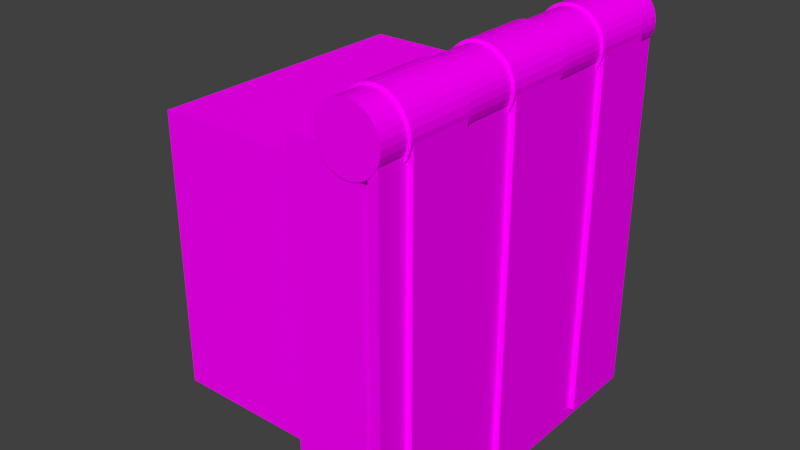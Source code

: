 # Source: Luke.blend  (saved by Blender 2.72.0; exported with 4.5.12 LTS)
import bpy
from mathutils import Matrix  # noqa: F401  (used for matrix-valued properties, if any)

bpy.ops.wm.read_factory_settings(use_empty=True)
scene = bpy.context.scene
scene.name = 'Scene'

# ---- collections
col_collection_1 = bpy.data.collections.new('Collection 1'); scene.collection.children.link(col_collection_1)

# ---- images (referenced by path relative to the original .blend; pixels are not part of the script)
import os
ASSET_DIR = os.environ.get("B2B_ASSET_DIR", "")  # directory of the original .blend (textures are referenced by path, not embedded)
HERE = os.path.dirname(os.path.abspath(__file__))  # packed textures are extracted next to this script under _unpacked/

def load_image(name, relpath, width, height, colorspace="sRGB"):
    """Load a texture the original file referenced (path relative to the .blend, or extracted next to this script)."""
    p = next((c for c in (os.path.join(HERE, relpath), os.path.join(ASSET_DIR, relpath)) if relpath and os.path.exists(c)), "")
    if p:
        img = bpy.data.images.load(p, check_existing=True)
        img.name = name
    else:  # same state as the original file: an image datablock whose file is absent (Cycles renders it pink)
        img = bpy.data.images.new(name, width, height)
        img.source = "FILE"
        img.filepath = "//" + (relpath or name)
    img.colorspace_settings.name = colorspace
    return img
img_luke3_uvmps_final_jpg = load_image('Luke3_UVmps_final.jpg', 'Textures/Luke/Luke3_UVmps_final.jpg', 1024, 1024, 'sRGB')
img_luke1_uvmaps_final_jpg = load_image('Luke1_UVmaps_final.jpg', 'Textures/Kanone/Luke1_UVmaps_final.jpg', 1024, 1024, 'sRGB')
img_luke2_uvmaps_final_jpg = load_image('Luke2_UVmaps_final.jpg', 'Textures/Kanone/Luke2_UVmaps_final.jpg', 1024, 1024, 'sRGB')
img_luke2_uvmaps_final_jpg_003 = load_image('Luke2_UVmaps_final.jpg.003', 'Textures/Kanone/Luke2_UVmaps_final.jpg', 1024, 1024, 'sRGB')

# ---- materials (node trees are filled in below, after node groups)
mat_material_001 = bpy.data.materials.new('Material.001')
mat_material_001.alpha_threshold = 0.0
mat_material_001.roughness = 0.5
mat_material_003 = bpy.data.materials.new('Material.003')
mat_material_003.alpha_threshold = 0.0
mat_material_003.roughness = 0.5
mat_material_004 = bpy.data.materials.new('Material.004')
mat_material_004.alpha_threshold = 0.0
mat_material_004.roughness = 0.5
mat_material_005 = bpy.data.materials.new('Material.005')
mat_material_005.alpha_threshold = 0.0
mat_material_005.roughness = 0.5
mat_material_007 = bpy.data.materials.new('Material.007')
mat_material_007.alpha_threshold = 0.0
mat_material_007.roughness = 0.5

# ---- material node trees
mat_material_001.use_nodes = True; mat_material_001.node_tree.nodes.clear()
_N = mat_material_001.node_tree.nodes; _L = mat_material_001.node_tree.links
n0 = _N.new('ShaderNodeOutputMaterial'); n0.name = 'Material Output'; n0.location = (300, 300)
n1 = _N.new('ShaderNodeBsdfDiffuse'); n1.name = 'Diffuse BSDF'; n1.location = (10, 300)
n2 = _N.new('ShaderNodeTexImage'); n2.name = 'Image Texture'; n2.location = (-180, 300)
n2.width = 140
n2.image = img_luke3_uvmps_final_jpg
_L.new(n1.outputs[0], n0.inputs[0])
_L.new(n2.outputs[0], n1.inputs[0])
n0.is_active_output = True
mat_material_003.use_nodes = True; mat_material_003.node_tree.nodes.clear()
_N = mat_material_003.node_tree.nodes; _L = mat_material_003.node_tree.links
n0 = _N.new('ShaderNodeOutputMaterial'); n0.name = 'Material Output'; n0.location = (300, 300)
n1 = _N.new('ShaderNodeBsdfDiffuse'); n1.name = 'Diffuse BSDF'; n1.location = (10, 300)
n2 = _N.new('ShaderNodeTexImage'); n2.name = 'Image Texture'; n2.location = (-180, 300)
n2.width = 140
n2.image = img_luke1_uvmaps_final_jpg
_L.new(n1.outputs[0], n0.inputs[0])
_L.new(n2.outputs[0], n1.inputs[0])
n0.is_active_output = True
mat_material_004.use_nodes = True; mat_material_004.node_tree.nodes.clear()
_N = mat_material_004.node_tree.nodes; _L = mat_material_004.node_tree.links
n0 = _N.new('ShaderNodeOutputMaterial'); n0.name = 'Material Output'; n0.location = (300, 300)
n1 = _N.new('ShaderNodeBsdfDiffuse'); n1.name = 'Diffuse BSDF'; n1.location = (10, 300)
n2 = _N.new('ShaderNodeTexImage'); n2.name = 'Image Texture'; n2.location = (-180, 300)
n2.width = 140
n2.image = img_luke2_uvmaps_final_jpg
_L.new(n1.outputs[0], n0.inputs[0])
_L.new(n2.outputs[0], n1.inputs[0])
n0.is_active_output = True
mat_material_005.use_nodes = True; mat_material_005.node_tree.nodes.clear()
_N = mat_material_005.node_tree.nodes; _L = mat_material_005.node_tree.links
n0 = _N.new('ShaderNodeOutputMaterial'); n0.name = 'Material Output'; n0.location = (300, 300)
n1 = _N.new('ShaderNodeBsdfDiffuse'); n1.name = 'Diffuse BSDF'; n1.location = (10, 300)
n2 = _N.new('ShaderNodeTexImage'); n2.name = 'Image Texture'; n2.location = (-180, 300)
n2.width = 140
n2.image = img_luke2_uvmaps_final_jpg
_L.new(n1.outputs[0], n0.inputs[0])
_L.new(n2.outputs[0], n1.inputs[0])
n0.is_active_output = True
mat_material_007.use_nodes = True; mat_material_007.node_tree.nodes.clear()
_N = mat_material_007.node_tree.nodes; _L = mat_material_007.node_tree.links
n0 = _N.new('ShaderNodeOutputMaterial'); n0.name = 'Material Output'; n0.location = (300, 300)
n1 = _N.new('ShaderNodeBsdfDiffuse'); n1.name = 'Diffuse BSDF'; n1.location = (10, 300)
n2 = _N.new('ShaderNodeTexImage'); n2.name = 'Image Texture'; n2.location = (-180, 300)
n2.width = 140
n2.image = img_luke2_uvmaps_final_jpg_003
_L.new(n1.outputs[0], n0.inputs[0])
_L.new(n2.outputs[0], n1.inputs[0])
n0.is_active_output = True

# ---- world
world_world = bpy.data.worlds.new('World'); scene.world = world_world
world_world.color = (0.05088, 0.05088, 0.05088)
world_world.use_sun_shadow = False
world_world.sun_shadow_jitter_overblur = 0.0
world_world.cycles.sampling_method = 'MANUAL'
world_world.cycles.sample_map_resolution = 256

# ---- meshes
me_cube = bpy.data.meshes.new('Cube')
me_cube.from_pydata([(1.0, 1.0, -1.0), (1.0, -1.0, -1.0), (-1.0, -1.0, -1.0), (-1.0, 1.0, -1.0), (1.0, 1.0, 1.0), (1.0, -1.0, 1.0), (-1.0, -1.0, 1.0), (-1.0, 1.0, 1.0), (1.0, -5.96e-08, -1.0), (1.788e-07, 1.0, -1.0), (1.0, 1.0, 0.0), (0.0, -1.0, -1.0), (1.0, -1.0, 0.0), (-1.0, 2.98e-07, -1.0), (-1.0, -1.0, 0.0), (-1.0, 1.0, 0.0), (1.0, -5.364e-07, 1.0), (2.384e-07, 1.0, 1.0), (-5.364e-07, -1.0, 1.0), (-1.0, 1.788e-07, 1.0), (5.96e-08, 1.192e-07, -1.0), (-1.49e-07, -1.788e-07, 1.0), (-9.39, -0.01824, 0.01824), (-2.98e-07, -1.0, 0.0), (2.384e-07, 1.0, 0.0), (1.0, -0.5, -1.0), (-0.5, 1.0, -1.0), (1.0, 1.0, 0.5), (-0.5, -1.0, -1.0), (1.0, -1.0, 0.5), (-1.0, 0.5, -1.0), (-1.0, -1.0, 0.5), (-1.0, 1.0, 0.5), (1.0, -0.5, 1.0), (-0.5, 1.0, 1.0), (-0.5, -1.0, 1.0), (-1.0, 0.5, 1.0), (1.0, 0.5, -1.0), (0.5, 1.0, -1.0), (1.0, 1.0, -0.5), (0.5, -1.0, -1.0), (1.0, -1.0, -0.5), (-1.0, -0.5, -1.0), (-1.0, -1.0, -0.5), (-1.0, 1.0, -0.5), (1.0, 0.5, 1.0), (0.5, 1.0, 1.0), (0.5, -1.0, 1.0), (-1.0, -0.5, 1.0), (-0.5, 2.086e-07, -1.0), (0.5, 2.98e-08, -1.0), (1.192e-07, 0.5, -1.0), (2.98e-08, -0.5, -1.0), (-3.427e-07, -0.5, 1.0), (4.47e-08, 0.5, 1.0), (0.5, -3.576e-07, 1.0), (-0.5, 0.0, 1.0), (-9.39, -0.4453, 0.01824), (-9.39, 0.4088, 0.01824), (-9.39, -0.01824, -0.4088), (-9.39, -0.01824, 0.4453), (-0.5, -1.0, 0.0), (0.5, -1.0, 0.0), (-1.49e-07, -1.0, -0.5), (-4.172e-07, -1.0, 0.5), (-0.5, 1.0, 0.0), (0.5, 1.0, 0.0), (2.384e-07, 1.0, 0.5), (2.086e-07, 1.0, -0.5), (-0.5, -0.5, -1.0), (-0.5, -0.5, 1.0), (-9.39, -0.4453, 0.4453), (-0.5, -1.0, 0.5), (-0.5, 1.0, -0.5), (-0.5, 0.5, -1.0), (0.5, 0.5, -1.0), (0.5, -0.5, -1.0), (0.5, -0.5, 1.0), (0.5, 0.5, 1.0), (-0.5, 0.5, 1.0), (-9.39, -0.4453, -0.4088), (-9.39, 0.4088, -0.4088), (-9.39, 0.4088, 0.4453), (-0.5, -1.0, -0.5), (0.5, -1.0, -0.5), (0.5, -1.0, 0.5), (-0.5, 1.0, 0.5), (0.5, 1.0, 0.5), (0.5, 1.0, -0.5), (1.0, -0.75, -1.0), (-0.75, 1.0, -1.0), (1.0, 1.0, 0.75), (-0.75, -1.0, -1.0), (1.0, -1.0, 0.75), (-1.0, 0.75, -1.0), (-1.0, -1.0, 0.75), (-1.0, 1.0, 0.75), (1.0, -0.75, 1.0), (-0.75, 1.0, 1.0), (-0.75, -1.0, 1.0), (-1.0, 0.75, 1.0), (1.0, 0.25, -1.0), (0.25, 1.0, -1.0), (1.0, 1.0, -0.25), (0.25, -1.0, -1.0), (1.0, -1.0, -0.25), (-1.0, -0.25, -1.0), (-1.0, -1.0, -0.25), (-1.0, 1.0, -0.25), (1.0, 0.25, 1.0), (0.25, 1.0, 1.0), (0.25, -1.0, 1.0), (-1.0, -0.25, 1.0), (-0.75, 2.533e-07, -1.0), (0.25, 7.451e-08, -1.0), (1.49e-07, 0.75, -1.0), (4.47e-08, -0.25, -1.0), (-4.396e-07, -0.75, 1.0), (-5.215e-08, 0.25, 1.0), (0.75, -4.47e-07, 1.0), (-0.25, -8.941e-08, 1.0), (-9.39, -0.6588, 0.01824), (-9.39, 0.1953, 0.01824), (-9.39, -0.01824, -0.6223), (-9.39, -0.01824, 0.2318), (-0.75, -1.0, 0.0), (0.25, -1.0, 0.0), (-7.451e-08, -1.0, -0.75), (-3.576e-07, -1.0, 0.25), (-1.0, 0.75, 0.0), (-1.0, 2.831e-07, -0.75), (-0.75, 1.0, 0.0), (0.25, 1.0, 0.0), (2.384e-07, 1.0, 0.75), (2.235e-07, 1.0, -0.25), (1.0, -0.25, -1.0), (-0.25, 1.0, -1.0), (1.0, 1.0, 0.25), (-0.25, -1.0, -1.0), (1.0, -1.0, 0.25), (-1.0, 0.25, -1.0), (-1.0, -1.0, 0.25), (-1.0, 1.0, 0.25), (1.0, -0.25, 1.0), (-0.25, 1.0, 1.0), (-0.25, -1.0, 1.0), (-1.0, 0.25, 1.0), (1.0, 0.75, -1.0), (0.75, 1.0, -1.0), (1.0, 1.0, -0.75), (0.75, -1.0, -1.0), (1.0, -1.0, -0.75), (-1.0, -0.75, -1.0), (-1.0, -1.0, -0.75), (-1.0, 1.0, -0.75), (1.0, 0.75, 1.0), (0.75, 1.0, 1.0), (0.75, -1.0, 1.0), (-1.0, -0.75, 1.0), (-0.25, 1.639e-07, -1.0), (0.75, -1.49e-08, -1.0), (8.941e-08, 0.25, -1.0), (1.49e-08, -0.75, -1.0), (-2.459e-07, -0.25, 1.0), (1.416e-07, 0.75, 1.0), (0.25, -2.682e-07, 1.0), (-0.75, 8.941e-08, 1.0), (-9.39, -0.2318, 0.01824), (-9.39, 0.6223, 0.01824), (-9.39, -0.01824, -0.1953), (-9.39, -0.01824, 0.6588), (-0.25, -1.0, 0.0), (0.75, -1.0, 0.0), (-2.235e-07, -1.0, -0.25), (-4.768e-07, -1.0, 0.75), (-1.0, -0.75, 0.0), (-1.0, 1.937e-07, 0.75), (-0.25, 1.0, 0.0), (0.75, 1.0, 0.0), (2.384e-07, 1.0, 0.25), (1.937e-07, 1.0, -0.75), (-0.75, -0.5, -1.0), (-0.25, -0.5, -1.0), (-0.5, -0.25, -1.0), (-0.5, -0.75, -1.0), (-0.5, -0.75, 1.0), (-0.5, -0.25, 1.0), (-0.25, -0.5, 1.0), (-0.75, -0.5, 1.0), (-9.39, -0.6588, 0.4453), (-9.39, -0.2318, 0.4453), (-9.39, -0.4453, 0.2318), (-9.39, -0.4453, 0.6588), (-0.75, -1.0, 0.5), (-0.25, -1.0, 0.5), (-0.5, -1.0, 0.25), (-0.5, -1.0, 0.75), (-1.0, 0.75, 0.5), (-1.0, 0.5, 0.75), (-0.75, 1.0, -0.5), (-0.25, 1.0, -0.5), (-0.5, 1.0, -0.25), (-0.5, 1.0, -0.75), (-0.75, 0.5, -1.0), (-0.25, 0.5, -1.0), (-0.5, 0.75, -1.0), (-0.5, 0.25, -1.0), (0.25, 0.5, -1.0), (0.75, 0.5, -1.0), (0.5, 0.75, -1.0), (0.5, 0.25, -1.0), (0.25, -0.5, -1.0), (0.75, -0.5, -1.0), (0.5, -0.25, -1.0), (0.5, -0.75, -1.0), (0.5, -0.75, 1.0), (0.5, -0.25, 1.0), (0.75, -0.5, 1.0), (0.25, -0.5, 1.0), (0.5, 0.25, 1.0), (0.5, 0.75, 1.0), (0.75, 0.5, 1.0), (0.25, 0.5, 1.0), (-0.5, 0.25, 1.0), (-0.5, 0.75, 1.0), (-0.25, 0.5, 1.0), (-0.75, 0.5, 1.0), (-9.39, -0.6588, -0.4088), (-9.39, -0.2318, -0.4088), (-9.39, -0.4453, -0.6223), (-9.39, -0.4453, -0.1953), (-9.39, 0.1953, -0.4088), (-9.39, 0.6223, -0.4088), (-9.39, 0.4088, -0.6223), (-9.39, 0.4088, -0.1953), (-9.39, 0.1953, 0.4453), (-9.39, 0.6223, 0.4453), (-9.39, 0.4088, 0.2318), (-9.39, 0.4088, 0.6588), (-0.75, -1.0, -0.5), (-0.25, -1.0, -0.5), (-0.5, -1.0, -0.75), (-0.5, -1.0, -0.25), (0.25, -1.0, -0.5), (0.75, -1.0, -0.5), (0.5, -1.0, -0.75), (0.5, -1.0, -0.25), (0.25, -1.0, 0.5), (0.75, -1.0, 0.5), (0.5, -1.0, 0.25), (0.5, -1.0, 0.75), (-1.0, 0.75, -0.5), (-1.0, 0.5, -0.75), (-1.0, -0.75, -0.5), (-1.0, -0.5, -0.75), (-1.0, -0.75, 0.5), (-1.0, -0.5, 0.75), (-0.75, 1.0, 0.5), (-0.25, 1.0, 0.5), (-0.5, 1.0, 0.75), (-0.5, 1.0, 0.25), (0.25, 1.0, 0.5), (0.75, 1.0, 0.5), (0.5, 1.0, 0.75), (0.5, 1.0, 0.25), (0.25, 1.0, -0.5), (0.75, 1.0, -0.5), (0.5, 1.0, -0.25), (0.5, 1.0, -0.75), (-0.75, -0.75, -1.0), (-0.75, -0.75, 1.0), (-9.39, -0.6588, 0.6588), (-0.75, -1.0, 0.75), (-1.0, 0.75, 0.75), (-0.75, 1.0, -0.75), (-0.75, 0.25, -1.0), (0.25, 0.25, -1.0), (0.25, -0.75, -1.0), (0.25, -0.75, 1.0), (0.25, 0.25, 1.0), (-0.75, 0.25, 1.0), (-9.39, -0.6588, -0.1953), (-9.39, 0.1953, -0.1953), (-9.39, 0.1953, 0.6588), (-0.75, -1.0, -0.25), (0.25, -1.0, -0.25), (0.25, -1.0, 0.75), (-1.0, 0.75, -0.25), (-1.0, -0.25, 0.75), (-0.75, 1.0, 0.25), (0.25, 1.0, 0.25), (0.25, 1.0, -0.75), (-0.75, -0.25, -1.0), (-0.25, -0.25, -1.0), (-0.25, -0.75, -1.0), (-0.25, -0.75, 1.0), (-0.25, -0.25, 1.0), (-0.75, -0.25, 1.0), (-9.39, -0.6588, 0.2318), (-9.39, -0.2318, 0.2318), (-9.39, -0.2318, 0.6588), (-0.75, -1.0, 0.25), (-0.25, -1.0, 0.25), (-0.25, -1.0, 0.75), (-1.0, 0.75, 0.25), (-1.0, 0.25, 0.75), (-0.75, 1.0, -0.25), (-0.25, 1.0, -0.25), (-0.25, 1.0, -0.75), (-0.75, 0.75, -1.0), (-0.25, 0.75, -1.0), (-0.25, 0.25, -1.0), (0.25, 0.75, -1.0), (0.75, 0.75, -1.0), (0.75, 0.25, -1.0), (0.25, -0.25, -1.0), (0.75, -0.25, -1.0), (0.75, -0.75, -1.0), (0.75, -0.75, 1.0), (0.75, -0.25, 1.0), (0.25, -0.25, 1.0), (0.75, 0.25, 1.0), (0.75, 0.75, 1.0), (0.25, 0.75, 1.0), (-0.25, 0.25, 1.0), (-0.25, 0.75, 1.0), (-0.75, 0.75, 1.0), (-9.39, -0.6588, -0.6223), (-9.39, -0.2318, -0.6223), (-9.39, -0.2318, -0.1953), (-9.39, 0.1953, -0.6223), (-9.39, 0.6223, -0.6223), (-9.39, 0.6223, -0.1953), (-9.39, 0.1953, 0.2318), (-9.39, 0.6223, 0.2318), (-9.39, 0.6223, 0.6588), (-0.75, -1.0, -0.75), (-0.25, -1.0, -0.75), (-0.25, -1.0, -0.25), (0.25, -1.0, -0.75), (0.75, -1.0, -0.75), (0.75, -1.0, -0.25), (0.25, -1.0, 0.25), (0.75, -1.0, 0.25), (0.75, -1.0, 0.75), (-1.0, 0.75, -0.75), (-1.0, 0.25, -0.75), (-1.0, -0.25, -0.75), (-1.0, -0.75, -0.75), (-1.0, -0.75, -0.25), (-1.0, -0.75, 0.25), (-1.0, -0.75, 0.75), (-0.75, 1.0, 0.75), (-0.25, 1.0, 0.75), (-0.25, 1.0, 0.25), (0.25, 1.0, 0.75), (0.75, 1.0, 0.75), (0.75, 1.0, 0.25), (0.25, 1.0, -0.25), (0.75, 1.0, -0.25), (0.75, 1.0, -0.75), (2.294, 1.0, -1.0), (2.294, -1.0, -1.0), (2.294, 1.0, 1.0), (2.294, -1.0, 1.0), (2.294, -5.96e-08, -1.0), (2.294, 1.0, 0.0), (2.294, -1.0, 0.0), (2.294, -5.364e-07, 1.0), (2.294, -0.5, -1.0), (2.294, 1.0, 0.5), (2.294, -1.0, 0.5), (2.294, -0.5, 1.0), (2.294, 0.5, -1.0), (2.294, 1.0, -0.5), (2.294, -1.0, -0.5), (2.294, 0.5, 1.0), (2.294, -0.75, -1.0), (2.294, 1.0, 0.75), (2.294, -1.0, 0.75), (2.294, -0.75, 1.0), (2.294, 0.25, -1.0), (2.294, 1.0, -0.25), (2.294, -1.0, -0.25), (2.294, 0.25, 1.0), (2.294, -0.75, 0.0), (2.294, -1.192e-07, -0.75), (2.294, -0.25, -1.0), (2.294, 1.0, 0.25), (2.294, -1.0, 0.25), (2.294, -0.25, 1.0), (2.294, 0.75, -1.0), (2.294, 1.0, -0.75), (2.294, -1.0, -0.75), (2.294, 0.75, 1.0), (2.294, 0.75, 0.0), (2.294, -4.768e-07, 0.75), (2.294, -0.75, 0.5), (2.294, -0.5, 0.75), (2.294, -0.75, -0.5), (2.294, -0.5, -0.75), (2.294, 0.75, -0.5), (2.294, 0.5, -0.75), (2.294, 0.75, 0.5), (2.294, 0.5, 0.75), (2.294, -0.75, 0.75), (2.294, -0.75, -0.25), (2.294, 0.25, 0.75), (2.294, -0.75, 0.25), (2.294, -0.25, 0.75), (2.294, -0.75, -0.75), (2.294, -0.25, -0.75), (2.294, 0.25, -0.75), (2.294, 0.75, -0.75), (2.294, 0.75, -0.25), (2.294, 0.75, 0.25), (2.294, 0.75, 0.75), (-9.75, 2.533e-07, 0.0), (-9.75, 0.5, 0.0), (-9.75, -0.5, 0.0), (-9.75, 2.831e-07, -0.5), (-9.75, 2.235e-07, 0.5), (-9.75, 0.5, 0.5), (-9.75, 0.5, -0.5), (-9.75, -0.5, -0.5), (-9.75, -0.5, 0.5), (-9.75, 0.75, 0.0), (-9.75, -0.25, 0.0), (-9.75, 2.98e-07, -0.75), (-9.75, 2.384e-07, 0.25), (-9.75, 0.25, 0.0), (-9.75, -0.75, 0.0), (-9.75, 2.682e-07, -0.25), (-9.75, 2.086e-07, 0.75), (-9.75, 0.75, 0.5), (-9.75, 0.25, 0.5), (-9.75, 0.5, 0.25), (-9.75, 0.5, 0.75), (-9.75, 0.75, -0.5), (-9.75, 0.25, -0.5), (-9.75, 0.5, -0.75), (-9.75, 0.5, -0.25), (-9.75, -0.25, -0.5), (-9.75, -0.75, -0.5), (-9.75, -0.5, -0.75), (-9.75, -0.5, -0.25), (-9.75, -0.25, 0.5), (-9.75, -0.75, 0.5), (-9.75, -0.5, 0.25), (-9.75, -0.5, 0.75), (-9.75, 0.75, 0.75), (-9.75, 0.75, -0.25), (-9.75, -0.25, -0.25), (-9.75, -0.25, 0.75), (-9.75, 0.75, 0.25), (-9.75, 0.25, 0.25), (-9.75, 0.25, 0.75), (-9.75, 0.75, -0.75), (-9.75, 0.25, -0.75), (-9.75, 0.25, -0.25), (-9.75, -0.25, -0.75), (-9.75, -0.75, -0.75), (-9.75, -0.75, -0.25), (-9.75, -0.25, 0.25), (-9.75, -0.75, 0.25), (-9.75, -0.75, 0.75)], [], [(269, 92, 2, 152), (270, 158, 6, 99), (238, 335, 416, 404), (272, 99, 6, 95), (273, 100, 7, 96), (274, 90, 3, 154), (275, 113, 13, 140), (276, 114, 20, 161), (277, 104, 11, 162), (278, 117, 18, 111), (279, 118, 21, 165), (280, 146, 19, 166), (8, 101, 381, 365), (282, 122, 22, 169), (151, 1, 362, 393), (284, 125, 14, 107), (285, 126, 23, 173), (286, 111, 18, 174), (287, 129, 15, 108), (288, 112, 19, 176), (289, 131, 15, 142), (290, 132, 24, 179), (291, 102, 9, 180), (292, 181, 42, 106), (293, 182, 69, 183), (294, 138, 28, 184), (295, 185, 35, 145), (296, 186, 70, 187), (297, 112, 48, 188), (283, 238, 404, 407), (299, 190, 71, 191), (101, 37, 373, 381), (301, 193, 31, 141), (302, 194, 72, 195), (303, 145, 35, 196), (304, 197, 32, 142), (305, 146, 36, 198), (306, 199, 44, 108), (307, 200, 73, 201), (308, 136, 26, 202), (309, 203, 30, 94), (310, 204, 74, 205), (311, 159, 49, 206), (312, 207, 51, 115), (313, 208, 75, 209), (314, 160, 50, 210), (315, 211, 52, 116), (316, 212, 76, 213), (317, 150, 40, 214), (318, 215, 47, 157), (319, 216, 77, 217), (320, 163, 53, 218), (321, 219, 55, 119), (322, 220, 78, 221), (323, 164, 54, 222), (324, 223, 56, 120), (325, 224, 79, 225), (326, 100, 36, 226), (143, 33, 372, 390), (328, 228, 80, 229), (329, 167, 57, 230), (330, 231, 59, 123), (331, 232, 81, 233), (332, 168, 58, 234), (333, 235, 60, 124), (334, 236, 82, 237), (5, 93, 379, 364), (336, 239, 43, 153), (337, 240, 83, 241), (338, 171, 61, 242), (339, 243, 63, 127), (340, 244, 84, 245), (341, 172, 62, 246), (342, 247, 64, 128), (343, 248, 85, 249), (344, 157, 47, 250), (345, 251, 44, 154), (351, 158, 48, 256), (352, 257, 32, 96), (353, 258, 86, 259), (354, 177, 65, 260), (355, 261, 67, 133), (356, 262, 87, 263), (357, 178, 66, 264), (358, 265, 68, 134), (359, 266, 88, 267), (360, 148, 38, 268), (181, 269, 152, 42), (69, 184, 269, 181), (184, 28, 92, 269), (185, 270, 99, 35), (70, 188, 270, 185), (188, 48, 158, 270), (16, 143, 390, 368), (71, 192, 271, 189), (298, 189, 397, 408), (193, 272, 95, 31), (72, 196, 272, 193), (196, 35, 99, 272), (197, 273, 96, 32), (198, 36, 100, 273), (199, 274, 154, 44), (73, 202, 274, 199), (202, 26, 90, 274), (203, 275, 140, 30), (74, 206, 275, 203), (206, 49, 113, 275), (207, 276, 161, 51), (75, 210, 276, 207), (210, 50, 114, 276), (211, 277, 162, 52), (76, 214, 277, 211), (214, 40, 104, 277), (215, 278, 111, 47), (77, 218, 278, 215), (218, 53, 117, 278), (219, 279, 165, 55), (78, 222, 279, 219), (222, 54, 118, 279), (223, 280, 166, 56), (79, 226, 280, 223), (226, 36, 146, 280), (236, 334, 415, 403), (80, 230, 281, 227), (230, 57, 121, 281), (231, 282, 169, 59), (81, 234, 282, 231), (234, 58, 122, 282), (235, 283, 170, 60), (82, 238, 283, 235), (25, 135, 387, 369), (239, 284, 107, 43), (83, 242, 284, 239), (242, 61, 125, 284), (243, 285, 173, 63), (84, 246, 285, 243), (246, 62, 126, 285), (247, 286, 174, 64), (85, 250, 286, 247), (250, 47, 111, 286), (251, 287, 108, 44), (176, 305, 456, 433), (348, 253, 443, 461), (175, 350, 464, 431), (304, 129, 426, 454), (288, 176, 433, 453), (256, 48, 112, 288), (257, 289, 142, 32), (86, 260, 289, 257), (260, 65, 131, 289), (261, 290, 179, 67), (87, 264, 290, 261), (264, 66, 132, 290), (265, 291, 180, 68), (88, 268, 291, 265), (268, 38, 102, 291), (113, 292, 106, 13), (49, 183, 292, 113), (183, 69, 181, 292), (159, 293, 183, 49), (20, 116, 293, 159), (116, 52, 182, 293), (182, 294, 184, 69), (52, 162, 294, 182), (162, 11, 138, 294), (117, 295, 145, 18), (53, 187, 295, 117), (187, 70, 185, 295), (163, 296, 187, 53), (21, 120, 296, 163), (120, 56, 186, 296), (186, 297, 188, 70), (56, 166, 297, 186), (166, 19, 112, 297), (331, 233, 402, 413), (57, 191, 298, 121), (191, 71, 189, 298), (167, 299, 191, 57), (22, 124, 299, 167), (124, 60, 190, 299), (190, 300, 192, 71), (60, 170, 300, 190), (93, 29, 371, 379), (125, 301, 141, 14), (61, 195, 301, 125), (195, 72, 193, 301), (171, 302, 195, 61), (23, 128, 302, 171), (128, 64, 194, 302), (194, 303, 196, 72), (64, 174, 303, 194), (174, 18, 145, 303), (129, 304, 142, 15), (351, 256, 449, 465), (130, 347, 460, 428), (345, 252, 440, 457), (349, 175, 431, 462), (255, 351, 465, 447), (251, 345, 457, 438), (273, 197, 434, 450), (176, 19, 146, 305), (131, 306, 108, 15), (65, 201, 306, 131), (201, 73, 199, 306), (177, 307, 201, 65), (24, 134, 307, 177), (134, 68, 200, 307), (200, 308, 202, 73), (68, 180, 308, 200), (180, 9, 136, 308), (90, 309, 94, 3), (26, 205, 309, 90), (205, 74, 203, 309), (136, 310, 205, 26), (9, 115, 310, 136), (115, 51, 204, 310), (204, 311, 206, 74), (51, 161, 311, 204), (161, 20, 159, 311), (102, 312, 115, 9), (38, 209, 312, 102), (209, 75, 207, 312), (148, 313, 209, 38), (0, 147, 313, 148), (147, 37, 208, 313), (208, 314, 210, 75), (37, 101, 314, 208), (101, 8, 160, 314), (114, 315, 116, 20), (50, 213, 315, 114), (213, 76, 211, 315), (160, 316, 213, 50), (8, 135, 316, 160), (135, 25, 212, 316), (212, 317, 214, 76), (25, 89, 317, 212), (89, 1, 150, 317), (97, 318, 157, 5), (33, 217, 318, 97), (217, 77, 215, 318), (143, 319, 217, 33), (16, 119, 319, 143), (119, 55, 216, 319), (216, 320, 218, 77), (55, 165, 320, 216), (165, 21, 163, 320), (109, 321, 119, 16), (45, 221, 321, 109), (221, 78, 219, 321), (155, 322, 221, 45), (4, 156, 322, 155), (156, 46, 220, 322), (220, 323, 222, 78), (46, 110, 323, 220), (110, 17, 164, 323), (118, 324, 120, 21), (54, 225, 324, 118), (225, 79, 223, 324), (164, 325, 225, 54), (17, 144, 325, 164), (144, 34, 224, 325), (224, 326, 226, 79), (34, 98, 326, 224), (98, 7, 100, 326), (170, 283, 407, 396), (229, 327, 410, 400), (229, 80, 227, 327), (168, 332, 414, 395), (135, 8, 365, 387), (123, 59, 228, 328), (228, 329, 230, 80), (59, 169, 329, 228), (169, 22, 167, 329), (149, 39, 374, 392), (121, 298, 408, 385), (233, 81, 231, 330), (334, 168, 395, 415), (300, 170, 396, 409), (0, 149, 392, 361), (232, 332, 234, 81), (332, 232, 401, 414), (91, 4, 363, 378), (122, 333, 124, 22), (58, 237, 333, 122), (237, 82, 235, 333), (168, 334, 237, 58), (189, 271, 405, 397), (27, 91, 378, 370), (236, 335, 238, 82), (155, 45, 376, 394), (192, 300, 409, 398), (92, 336, 153, 2), (28, 241, 336, 92), (241, 83, 239, 336), (138, 337, 241, 28), (11, 127, 337, 138), (127, 63, 240, 337), (240, 338, 242, 83), (63, 173, 338, 240), (173, 23, 171, 338), (104, 339, 127, 11), (40, 245, 339, 104), (245, 84, 243, 339), (150, 340, 245, 40), (1, 151, 340, 150), (151, 41, 244, 340), (244, 341, 246, 84), (41, 105, 341, 244), (105, 12, 172, 341), (126, 342, 128, 23), (62, 249, 342, 126), (249, 85, 247, 342), (172, 343, 249, 62), (12, 139, 343, 172), (139, 29, 248, 343), (248, 344, 250, 85), (29, 93, 344, 248), (93, 5, 157, 344), (94, 345, 154, 3), (30, 252, 345, 94), (346, 130, 428, 458), (140, 346, 252, 30), (13, 130, 346, 140), (305, 198, 437, 456), (129, 287, 451, 426), (254, 348, 461, 444), (350, 255, 447, 464), (106, 347, 130, 13), (42, 254, 347, 106), (197, 304, 454, 434), (152, 348, 254, 42), (2, 153, 348, 152), (153, 43, 253, 348), (256, 288, 453, 449), (43, 107, 349, 253), (107, 14, 175, 349), (253, 349, 462, 443), (347, 254, 444, 460), (198, 273, 450, 437), (252, 346, 458, 440), (14, 141, 350, 175), (141, 31, 255, 350), (287, 251, 438, 451), (31, 95, 351, 255), (95, 6, 158, 351), (98, 352, 96, 7), (34, 259, 352, 98), (259, 86, 257, 352), (144, 353, 259, 34), (17, 133, 353, 144), (133, 67, 258, 353), (258, 354, 260, 86), (67, 179, 354, 258), (179, 24, 177, 354), (110, 355, 133, 17), (46, 263, 355, 110), (263, 87, 261, 355), (156, 356, 263, 46), (4, 91, 356, 156), (91, 27, 262, 356), (262, 357, 264, 87), (27, 137, 357, 262), (137, 10, 178, 357), (132, 358, 134, 24), (66, 267, 358, 132), (267, 88, 265, 358), (178, 359, 267, 66), (10, 103, 359, 178), (103, 39, 266, 359), (266, 360, 268, 88), (39, 149, 360, 266), (149, 0, 148, 360), (405, 380, 364, 379), (406, 385, 367, 383), (407, 384, 368, 396), (408, 397, 371, 389), (409, 390, 372, 398), (410, 399, 375, 393), (416, 394, 376, 404), (397, 405, 379, 371), (398, 372, 380, 405), (399, 406, 383, 375), (404, 376, 384, 407), (385, 408, 389, 367), (396, 368, 390, 409), (377, 410, 393, 362), (369, 400, 410, 377), (387, 411, 400, 369), (365, 386, 411, 387), (381, 412, 386, 365), (373, 402, 412, 381), (391, 413, 402, 373), (361, 392, 413, 391), (392, 374, 401, 413), (374, 382, 414, 401), (382, 366, 395, 414), (366, 388, 415, 395), (388, 370, 403, 415), (370, 378, 416, 403), (378, 363, 394, 416), (41, 151, 393, 375), (227, 281, 406, 399), (45, 109, 384, 376), (10, 137, 388, 366), (109, 16, 368, 384), (327, 227, 399, 410), (137, 27, 370, 388), (281, 121, 385, 406), (39, 103, 382, 374), (328, 229, 400, 411), (103, 10, 366, 382), (232, 331, 413, 401), (335, 236, 403, 416), (89, 25, 369, 377), (330, 123, 386, 412), (139, 12, 367, 389), (1, 89, 377, 362), (123, 328, 411, 386), (33, 97, 380, 372), (29, 139, 389, 371), (147, 0, 361, 391), (97, 5, 364, 380), (233, 330, 412, 402), (37, 147, 391, 373), (271, 192, 398, 405), (105, 41, 375, 383), (4, 155, 394, 363), (12, 105, 383, 367), (452, 427, 417, 432), (455, 435, 422, 436), (458, 439, 423, 440), (459, 430, 418, 441), (460, 442, 420, 428), (461, 443, 424, 444), (462, 431, 419, 445), (463, 446, 421, 429), (464, 447, 425, 448), (422, 437, 450, 434), (423, 441, 451, 438), (441, 418, 426, 451), (442, 452, 432, 420), (424, 445, 452, 442), (445, 419, 427, 452), (446, 453, 433, 421), (425, 449, 453, 446), (418, 436, 454, 426), (436, 422, 434, 454), (430, 455, 436, 418), (417, 429, 455, 430), (429, 421, 435, 455), (435, 456, 437, 422), (421, 433, 456, 435), (440, 423, 438, 457), (428, 420, 439, 458), (439, 459, 441, 423), (420, 432, 459, 439), (432, 417, 430, 459), (444, 424, 442, 460), (443, 462, 445, 424), (427, 463, 429, 417), (419, 448, 463, 427), (448, 425, 446, 463), (431, 464, 448, 419), (447, 465, 449, 425)])
_uv = me_cube.uv_layers.new(name='UVMap')
_uv.uv.foreach_set('vector', [0.4002, 0.3011, 0.4002, 0.3404, 0.3956, 0.3404, 0.3956, 0.3011, 0.1708, 0.06793, 0.1662, 0.06793, 0.1662, 0.0287, 0.1708, 0.0287, 0.5332, 0.5565, 0.5332, 0.523, 0.7481, 0.503, 0.7481, 0.5422, 0.3987, 0.6274, 0.3987, 0.6667, 0.3941, 0.6667, 0.3941, 0.6274, 0.7092, 0.2869, 0.7092, 0.3262, 0.67, 0.3262, 0.67, 0.2869, 0.05876, 0.392, 0.05876, 0.3528, 0.06336, 0.3528, 0.06336, 0.392, 0.4002, 0.1442, 0.4002, 0.1834, 0.3956, 0.1834, 0.3956, 0.1442, 0.4186, 0.1442, 0.4186, 0.1834, 0.414, 0.1834, 0.414, 0.1442, 0.4186, 0.3011, 0.4186, 0.3404, 0.414, 0.3404, 0.414, 0.3011, 0.1892, 0.06793, 0.1846, 0.06793, 0.1846, 0.0287, 0.1892, 0.0287, 0.1892, 0.2249, 0.1846, 0.2249, 0.1846, 0.1856, 0.1892, 0.1856, 0.1708, 0.2249, 0.1662, 0.2249, 0.1662, 0.1856, 0.1708, 0.1856, 0.4324, 0.1834, 0.4324, 0.1442, 0.4562, 0.1442, 0.4562, 0.1834, 0.1915, 0.8077, 0.1915, 0.8412, 0.158, 0.8412, 0.158, 0.8077, 0.4309, 0.392, 0.4309, 0.3528, 0.4547, 0.3528, 0.4547, 0.392, 0.3987, 0.4705, 0.3987, 0.5097, 0.3941, 0.5097, 0.3941, 0.4705, 0.4171, 0.4705, 0.4171, 0.5097, 0.4125, 0.5097, 0.4125, 0.4705, 0.4171, 0.6274, 0.4171, 0.6667, 0.4125, 0.6667, 0.4125, 0.6274, 0.7092, 0.13, 0.7092, 0.1692, 0.67, 0.1692, 0.67, 0.13, 0.8661, 0.2869, 0.8661, 0.3262, 0.8269, 0.3262, 0.8269, 0.2869, 0.05876, 0.549, 0.05876, 0.5097, 0.06336, 0.5097, 0.06336, 0.549, 0.04037, 0.549, 0.04037, 0.5097, 0.04497, 0.5097, 0.04497, 0.549, 0.04037, 0.392, 0.04037, 0.3528, 0.04497, 0.3528, 0.04497, 0.392, 0.4002, 0.2227, 0.4002, 0.2619, 0.3956, 0.2619, 0.3956, 0.2227, 0.4094, 0.2227, 0.4094, 0.2619, 0.4048, 0.2619, 0.4048, 0.2227, 0.4094, 0.3011, 0.4094, 0.3404, 0.4048, 0.3404, 0.4048, 0.3011, 0.18, 0.06793, 0.1754, 0.06793, 0.1754, 0.0287, 0.18, 0.0287, 0.18, 0.1464, 0.1754, 0.1464, 0.1754, 0.1072, 0.18, 0.1072, 0.1708, 0.1464, 0.1662, 0.1464, 0.1662, 0.1072, 0.1708, 0.1072, 0.5332, 0.5901, 0.5332, 0.5565, 0.7481, 0.5422, 0.7481, 0.5815, 0.1245, 0.8748, 0.1245, 0.9083, 0.09096, 0.9083, 0.09096, 0.8748, 0.4324, 0.1442, 0.4324, 0.105, 0.4562, 0.105, 0.4562, 0.1442, 0.3987, 0.549, 0.3987, 0.5882, 0.3941, 0.5882, 0.3941, 0.549, 0.4079, 0.549, 0.4079, 0.5882, 0.4033, 0.5882, 0.4033, 0.549, 0.4079, 0.6274, 0.4079, 0.6667, 0.4033, 0.6667, 0.4033, 0.6274, 0.7092, 0.2085, 0.7092, 0.2477, 0.67, 0.2477, 0.67, 0.2085, 0.7877, 0.2869, 0.7877, 0.3262, 0.7484, 0.3262, 0.7484, 0.2869, 0.05876, 0.4705, 0.05876, 0.4313, 0.06336, 0.4313, 0.06336, 0.4705, 0.04957, 0.4705, 0.04957, 0.4313, 0.05416, 0.4313, 0.05416, 0.4705, 0.04957, 0.392, 0.04957, 0.3528, 0.05416, 0.3528, 0.05416, 0.392, 0.4002, 0.06572, 0.4002, 0.105, 0.3956, 0.105, 0.3956, 0.06572, 0.4094, 0.06572, 0.4094, 0.105, 0.4048, 0.105, 0.4048, 0.06572, 0.4094, 0.1442, 0.4094, 0.1834, 0.4048, 0.1834, 0.4048, 0.1442, 0.4186, 0.06572, 0.4186, 0.105, 0.414, 0.105, 0.414, 0.06572, 0.4278, 0.06572, 0.4278, 0.105, 0.4232, 0.105, 0.4232, 0.06572, 0.4278, 0.1442, 0.4278, 0.1834, 0.4232, 0.1834, 0.4232, 0.1442, 0.4186, 0.2227, 0.4186, 0.2619, 0.414, 0.2619, 0.414, 0.2227, 0.4278, 0.2227, 0.4278, 0.2619, 0.4232, 0.2619, 0.4232, 0.2227, 0.4278, 0.3011, 0.4278, 0.3404, 0.4232, 0.3404, 0.4232, 0.3011, 0.1984, 0.06793, 0.1938, 0.06793, 0.1938, 0.0287, 0.1984, 0.0287, 0.1984, 0.1464, 0.1938, 0.1464, 0.1938, 0.1072, 0.1984, 0.1072, 0.1892, 0.1464, 0.1846, 0.1464, 0.1846, 0.1072, 0.1892, 0.1072, 0.1984, 0.2249, 0.1938, 0.2249, 0.1938, 0.1856, 0.1984, 0.1856, 0.1984, 0.3034, 0.1938, 0.3034, 0.1938, 0.2641, 0.1984, 0.2641, 0.1892, 0.3034, 0.1846, 0.3034, 0.1846, 0.2641, 0.1892, 0.2641, 0.18, 0.2249, 0.1754, 0.2249, 0.1754, 0.1856, 0.18, 0.1856, 0.18, 0.3034, 0.1754, 0.3034, 0.1754, 0.2641, 0.18, 0.2641, 0.1708, 0.3034, 0.1662, 0.3034, 0.1662, 0.2641, 0.1708, 0.2641, 0.203, 0.1464, 0.203, 0.1072, 0.2268, 0.1072, 0.2268, 0.1464, 0.1245, 0.7407, 0.1245, 0.7742, 0.09096, 0.7742, 0.09096, 0.7407, 0.1245, 0.8077, 0.1245, 0.8412, 0.09096, 0.8412, 0.09096, 0.8077, 0.1915, 0.7407, 0.1915, 0.7742, 0.158, 0.7742, 0.158, 0.7407, 0.2585, 0.7407, 0.2585, 0.7742, 0.225, 0.7742, 0.225, 0.7407, 0.2585, 0.8077, 0.2585, 0.8412, 0.225, 0.8412, 0.225, 0.8077, 0.1915, 0.8748, 0.1915, 0.9083, 0.158, 0.9083, 0.158, 0.8748, 0.2585, 0.8748, 0.2585, 0.9083, 0.225, 0.9083, 0.225, 0.8748, 0.4309, 0.6667, 0.4309, 0.6274, 0.4547, 0.6274, 0.4547, 0.6667, 0.3987, 0.392, 0.3987, 0.4313, 0.3941, 0.4313, 0.3941, 0.392, 0.4079, 0.392, 0.4079, 0.4313, 0.4033, 0.4313, 0.4033, 0.392, 0.4079, 0.4705, 0.4079, 0.5097, 0.4033, 0.5097, 0.4033, 0.4705, 0.4171, 0.392, 0.4171, 0.4313, 0.4125, 0.4313, 0.4125, 0.392, 0.4263, 0.392, 0.4263, 0.4313, 0.4217, 0.4313, 0.4217, 0.392, 0.4263, 0.4705, 0.4263, 0.5097, 0.4217, 0.5097, 0.4217, 0.4705, 0.4171, 0.549, 0.4171, 0.5882, 0.4125, 0.5882, 0.4125, 0.549, 0.4263, 0.549, 0.4263, 0.5882, 0.4217, 0.5882, 0.4217, 0.549, 0.4263, 0.6274, 0.4263, 0.6667, 0.4217, 0.6667, 0.4217, 0.6274, 0.7092, 0.05153, 0.7092, 0.09077, 0.67, 0.09077, 0.67, 0.05153, 0.9446, 0.2869, 0.9446, 0.3262, 0.9054, 0.3262, 0.9054, 0.2869, 0.05876, 0.6274, 0.05876, 0.5882, 0.06336, 0.5882, 0.06336, 0.6274, 0.04957, 0.6274, 0.04957, 0.5882, 0.05416, 0.5882, 0.05416, 0.6274, 0.04957, 0.549, 0.04957, 0.5097, 0.05416, 0.5097, 0.05416, 0.549, 0.04037, 0.6274, 0.04037, 0.5882, 0.04497, 0.5882, 0.04497, 0.6274, 0.03118, 0.6274, 0.03118, 0.5882, 0.03577, 0.5882, 0.03577, 0.6274, 0.03118, 0.549, 0.03118, 0.5097, 0.03577, 0.5097, 0.03577, 0.549, 0.04037, 0.4705, 0.04037, 0.4313, 0.04497, 0.4313, 0.04497, 0.4705, 0.03118, 0.4705, 0.03118, 0.4313, 0.03577, 0.4313, 0.03577, 0.4705, 0.03118, 0.392, 0.03118, 0.3528, 0.03577, 0.3528, 0.03577, 0.392, 0.4002, 0.2619, 0.4002, 0.3011, 0.3956, 0.3011, 0.3956, 0.2619, 0.4048, 0.2619, 0.4048, 0.3011, 0.4002, 0.3011, 0.4002, 0.2619, 0.4048, 0.3011, 0.4048, 0.3404, 0.4002, 0.3404, 0.4002, 0.3011, 0.1754, 0.06793, 0.1708, 0.06793, 0.1708, 0.0287, 0.1754, 0.0287, 0.1754, 0.1072, 0.1708, 0.1072, 0.1708, 0.06793, 0.1754, 0.06793, 0.1708, 0.1072, 0.1662, 0.1072, 0.1662, 0.06793, 0.1708, 0.06793, 0.203, 0.1856, 0.203, 0.1464, 0.2268, 0.1464, 0.2268, 0.1856, 0.09096, 0.9083, 0.09096, 0.9418, 0.05745, 0.9418, 0.05745, 0.9083, 0.9903, 0.9048, 0.9903, 0.9383, 0.7754, 0.9469, 0.7754, 0.9077, 0.3987, 0.5882, 0.3987, 0.6274, 0.3941, 0.6274, 0.3941, 0.5882, 0.4033, 0.5882, 0.4033, 0.6274, 0.3987, 0.6274, 0.3987, 0.5882, 0.4033, 0.6274, 0.4033, 0.6667, 0.3987, 0.6667, 0.3987, 0.6274, 0.7092, 0.2477, 0.7092, 0.2869, 0.67, 0.2869, 0.67, 0.2477, 0.7484, 0.2869, 0.7484, 0.3262, 0.7092, 0.3262, 0.7092, 0.2869, 0.05876, 0.4313, 0.05876, 0.392, 0.06336, 0.392, 0.06336, 0.4313, 0.05416, 0.4313, 0.05416, 0.392, 0.05876, 0.392, 0.05876, 0.4313, 0.05416, 0.392, 0.05416, 0.3528, 0.05876, 0.3528, 0.05876, 0.392, 0.4002, 0.105, 0.4002, 0.1442, 0.3956, 0.1442, 0.3956, 0.105, 0.4048, 0.105, 0.4048, 0.1442, 0.4002, 0.1442, 0.4002, 0.105, 0.4048, 0.1442, 0.4048, 0.1834, 0.4002, 0.1834, 0.4002, 0.1442, 0.4186, 0.105, 0.4186, 0.1442, 0.414, 0.1442, 0.414, 0.105, 0.4232, 0.105, 0.4232, 0.1442, 0.4186, 0.1442, 0.4186, 0.105, 0.4232, 0.1442, 0.4232, 0.1834, 0.4186, 0.1834, 0.4186, 0.1442, 0.4186, 0.2619, 0.4186, 0.3011, 0.414, 0.3011, 0.414, 0.2619, 0.4232, 0.2619, 0.4232, 0.3011, 0.4186, 0.3011, 0.4186, 0.2619, 0.4232, 0.3011, 0.4232, 0.3404, 0.4186, 0.3404, 0.4186, 0.3011, 0.1938, 0.06793, 0.1892, 0.06793, 0.1892, 0.0287, 0.1938, 0.0287, 0.1938, 0.1072, 0.1892, 0.1072, 0.1892, 0.06793, 0.1938, 0.06793, 0.1892, 0.1072, 0.1846, 0.1072, 0.1846, 0.06793, 0.1892, 0.06793, 0.1938, 0.2249, 0.1892, 0.2249, 0.1892, 0.1856, 0.1938, 0.1856, 0.1938, 0.2641, 0.1892, 0.2641, 0.1892, 0.2249, 0.1938, 0.2249, 0.1892, 0.2641, 0.1846, 0.2641, 0.1846, 0.2249, 0.1892, 0.2249, 0.1754, 0.2249, 0.1708, 0.2249, 0.1708, 0.1856, 0.1754, 0.1856, 0.1754, 0.2641, 0.1708, 0.2641, 0.1708, 0.2249, 0.1754, 0.2249, 0.1708, 0.2641, 0.1662, 0.2641, 0.1662, 0.2249, 0.1708, 0.2249, 0.7753, 0.6962, 0.7753, 0.6626, 0.9902, 0.6655, 0.9902, 0.7047, 0.09096, 0.7742, 0.09096, 0.8077, 0.05745, 0.8077, 0.05745, 0.7742, 0.09096, 0.8077, 0.09096, 0.8412, 0.05745, 0.8412, 0.05745, 0.8077, 0.1915, 0.7742, 0.1915, 0.8077, 0.158, 0.8077, 0.158, 0.7742, 0.225, 0.7742, 0.225, 0.8077, 0.1915, 0.8077, 0.1915, 0.7742, 0.225, 0.8077, 0.225, 0.8412, 0.1915, 0.8412, 0.1915, 0.8077, 0.1915, 0.9083, 0.1915, 0.9418, 0.158, 0.9418, 0.158, 0.9083, 0.225, 0.9083, 0.225, 0.9418, 0.1915, 0.9418, 0.1915, 0.9083, 0.4324, 0.2619, 0.4324, 0.2227, 0.4562, 0.2227, 0.4562, 0.2619, 0.3987, 0.4313, 0.3987, 0.4705, 0.3941, 0.4705, 0.3941, 0.4313, 0.4033, 0.4313, 0.4033, 0.4705, 0.3987, 0.4705, 0.3987, 0.4313, 0.4033, 0.4705, 0.4033, 0.5097, 0.3987, 0.5097, 0.3987, 0.4705, 0.4171, 0.4313, 0.4171, 0.4705, 0.4125, 0.4705, 0.4125, 0.4313, 0.4217, 0.4313, 0.4217, 0.4705, 0.4171, 0.4705, 0.4171, 0.4313, 0.4217, 0.4705, 0.4217, 0.5097, 0.4171, 0.5097, 0.4171, 0.4705, 0.4171, 0.5882, 0.4171, 0.6274, 0.4125, 0.6274, 0.4125, 0.5882, 0.4217, 0.5882, 0.4217, 0.6274, 0.4171, 0.6274, 0.4171, 0.5882, 0.4217, 0.6274, 0.4217, 0.6667, 0.4171, 0.6667, 0.4171, 0.6274, 0.7092, 0.09077, 0.7092, 0.13, 0.67, 0.13, 0.67, 0.09077, 0.1662, 0.1856, 0.1662, 0.2249, 0.005273, 0.2249, 0.005273, 0.1856, 0.3941, 0.392, 0.3941, 0.4313, 0.2332, 0.4313, 0.2332, 0.392, 0.3941, 0.5097, 0.3941, 0.549, 0.2332, 0.549, 0.2332, 0.5097, 0.06336, 0.549, 0.06336, 0.5097, 0.2243, 0.5097, 0.2243, 0.549, 0.1662, 0.1464, 0.1662, 0.1856, 0.005273, 0.1856, 0.005273, 0.1464, 0.9054, 0.2869, 0.9054, 0.3262, 0.8661, 0.3262, 0.8661, 0.2869, 0.05876, 0.5882, 0.05876, 0.549, 0.06336, 0.549, 0.06336, 0.5882, 0.05416, 0.5882, 0.05416, 0.549, 0.05876, 0.549, 0.05876, 0.5882, 0.05416, 0.549, 0.05416, 0.5097, 0.05876, 0.5097, 0.05876, 0.549, 0.04037, 0.5882, 0.04037, 0.549, 0.04497, 0.549, 0.04497, 0.5882, 0.03577, 0.5882, 0.03577, 0.549, 0.04037, 0.549, 0.04037, 0.5882, 0.03577, 0.549, 0.03577, 0.5097, 0.04037, 0.5097, 0.04037, 0.549, 0.04037, 0.4313, 0.04037, 0.392, 0.04497, 0.392, 0.04497, 0.4313, 0.03577, 0.4313, 0.03577, 0.392, 0.04037, 0.392, 0.04037, 0.4313, 0.03577, 0.392, 0.03577, 0.3528, 0.04037, 0.3528, 0.04037, 0.392, 0.4002, 0.1834, 0.4002, 0.2227, 0.3956, 0.2227, 0.3956, 0.1834, 0.4048, 0.1834, 0.4048, 0.2227, 0.4002, 0.2227, 0.4002, 0.1834, 0.4048, 0.2227, 0.4048, 0.2619, 0.4002, 0.2619, 0.4002, 0.2227, 0.4094, 0.1834, 0.4094, 0.2227, 0.4048, 0.2227, 0.4048, 0.1834, 0.414, 0.1834, 0.414, 0.2227, 0.4094, 0.2227, 0.4094, 0.1834, 0.414, 0.2227, 0.414, 0.2619, 0.4094, 0.2619, 0.4094, 0.2227, 0.4094, 0.2619, 0.4094, 0.3011, 0.4048, 0.3011, 0.4048, 0.2619, 0.414, 0.2619, 0.414, 0.3011, 0.4094, 0.3011, 0.4094, 0.2619, 0.414, 0.3011, 0.414, 0.3404, 0.4094, 0.3404, 0.4094, 0.3011, 0.1846, 0.06793, 0.18, 0.06793, 0.18, 0.0287, 0.1846, 0.0287, 0.1846, 0.1072, 0.18, 0.1072, 0.18, 0.06793, 0.1846, 0.06793, 0.18, 0.1072, 0.1754, 0.1072, 0.1754, 0.06793, 0.18, 0.06793, 0.1846, 0.1464, 0.18, 0.1464, 0.18, 0.1072, 0.1846, 0.1072, 0.1846, 0.1856, 0.18, 0.1856, 0.18, 0.1464, 0.1846, 0.1464, 0.18, 0.1856, 0.1754, 0.1856, 0.1754, 0.1464, 0.18, 0.1464, 0.1754, 0.1464, 0.1708, 0.1464, 0.1708, 0.1072, 0.1754, 0.1072, 0.1754, 0.1856, 0.1708, 0.1856, 0.1708, 0.1464, 0.1754, 0.1464, 0.1708, 0.1856, 0.1662, 0.1856, 0.1662, 0.1464, 0.1708, 0.1464, 0.5375, 0.9659, 0.5375, 0.9324, 0.7524, 0.9467, 0.7524, 0.986, 0.09096, 0.8412, 0.09096, 0.8748, 0.05745, 0.8748, 0.05745, 0.8412, 0.09096, 0.8748, 0.09096, 0.9083, 0.05745, 0.9083, 0.05745, 0.8748, 0.1245, 0.8412, 0.1245, 0.8748, 0.09096, 0.8748, 0.09096, 0.8412, 0.158, 0.8412, 0.158, 0.8748, 0.1245, 0.8748, 0.1245, 0.8412, 0.158, 0.8748, 0.158, 0.9083, 0.1245, 0.9083, 0.1245, 0.8748, 0.1245, 0.9083, 0.1245, 0.9418, 0.09096, 0.9418, 0.09096, 0.9083, 0.158, 0.9083, 0.158, 0.9418, 0.1245, 0.9418, 0.1245, 0.9083, 0.4309, 0.6274, 0.4309, 0.5882, 0.4547, 0.5882, 0.4547, 0.6274, 0.3987, 0.5097, 0.3987, 0.549, 0.3941, 0.549, 0.3941, 0.5097, 0.4033, 0.5097, 0.4033, 0.549, 0.3987, 0.549, 0.3987, 0.5097, 0.4033, 0.549, 0.4033, 0.5882, 0.3987, 0.5882, 0.3987, 0.549, 0.4079, 0.5097, 0.4079, 0.549, 0.4033, 0.549, 0.4033, 0.5097, 0.4125, 0.5097, 0.4125, 0.549, 0.4079, 0.549, 0.4079, 0.5097, 0.4125, 0.549, 0.4125, 0.5882, 0.4079, 0.5882, 0.4079, 0.549, 0.4079, 0.5882, 0.4079, 0.6274, 0.4033, 0.6274, 0.4033, 0.5882, 0.4125, 0.5882, 0.4125, 0.6274, 0.4079, 0.6274, 0.4079, 0.5882, 0.4125, 0.6274, 0.4125, 0.6667, 0.4079, 0.6667, 0.4079, 0.6274, 0.7092, 0.1692, 0.7092, 0.2085, 0.67, 0.2085, 0.67, 0.1692, 0.1662, 0.06793, 0.1662, 0.1072, 0.005273, 0.1072, 0.005273, 0.06793, 0.3956, 0.1834, 0.3956, 0.2227, 0.2347, 0.2227, 0.2347, 0.1834, 0.3956, 0.06572, 0.3956, 0.105, 0.2347, 0.105, 0.2347, 0.06572, 0.3941, 0.4705, 0.3941, 0.5097, 0.2332, 0.5097, 0.2332, 0.4705, 0.3941, 0.5882, 0.3941, 0.6274, 0.2332, 0.6274, 0.2332, 0.5882, 0.06336, 0.4313, 0.06336, 0.392, 0.2243, 0.392, 0.2243, 0.4313, 0.06336, 0.6274, 0.06336, 0.5882, 0.2243, 0.5882, 0.2243, 0.6274, 0.8269, 0.2869, 0.8269, 0.3262, 0.7877, 0.3262, 0.7877, 0.2869, 0.05876, 0.5097, 0.05876, 0.4705, 0.06336, 0.4705, 0.06336, 0.5097, 0.05416, 0.5097, 0.05416, 0.4705, 0.05876, 0.4705, 0.05876, 0.5097, 0.05416, 0.4705, 0.05416, 0.4313, 0.05876, 0.4313, 0.05876, 0.4705, 0.04957, 0.5097, 0.04957, 0.4705, 0.05416, 0.4705, 0.05416, 0.5097, 0.04497, 0.5097, 0.04497, 0.4705, 0.04957, 0.4705, 0.04957, 0.5097, 0.04497, 0.4705, 0.04497, 0.4313, 0.04957, 0.4313, 0.04957, 0.4705, 0.04957, 0.4313, 0.04957, 0.392, 0.05416, 0.392, 0.05416, 0.4313, 0.04497, 0.4313, 0.04497, 0.392, 0.04957, 0.392, 0.04957, 0.4313, 0.04497, 0.392, 0.04497, 0.3528, 0.04957, 0.3528, 0.04957, 0.392, 0.4002, 0.02648, 0.4002, 0.06572, 0.3956, 0.06572, 0.3956, 0.02648, 0.4048, 0.02648, 0.4048, 0.06572, 0.4002, 0.06572, 0.4002, 0.02648, 0.4048, 0.06572, 0.4048, 0.105, 0.4002, 0.105, 0.4002, 0.06572, 0.4094, 0.02648, 0.4094, 0.06572, 0.4048, 0.06572, 0.4048, 0.02648, 0.414, 0.02648, 0.414, 0.06572, 0.4094, 0.06572, 0.4094, 0.02648, 0.414, 0.06572, 0.414, 0.105, 0.4094, 0.105, 0.4094, 0.06572, 0.4094, 0.105, 0.4094, 0.1442, 0.4048, 0.1442, 0.4048, 0.105, 0.414, 0.105, 0.414, 0.1442, 0.4094, 0.1442, 0.4094, 0.105, 0.414, 0.1442, 0.414, 0.1834, 0.4094, 0.1834, 0.4094, 0.1442, 0.4186, 0.02648, 0.4186, 0.06572, 0.414, 0.06572, 0.414, 0.02648, 0.4232, 0.02648, 0.4232, 0.06572, 0.4186, 0.06572, 0.4186, 0.02648, 0.4232, 0.06572, 0.4232, 0.105, 0.4186, 0.105, 0.4186, 0.06572, 0.4278, 0.02648, 0.4278, 0.06572, 0.4232, 0.06572, 0.4232, 0.02648, 0.4324, 0.02648, 0.4324, 0.06572, 0.4278, 0.06572, 0.4278, 0.02648, 0.4324, 0.06572, 0.4324, 0.105, 0.4278, 0.105, 0.4278, 0.06572, 0.4278, 0.105, 0.4278, 0.1442, 0.4232, 0.1442, 0.4232, 0.105, 0.4324, 0.105, 0.4324, 0.1442, 0.4278, 0.1442, 0.4278, 0.105, 0.4324, 0.1442, 0.4324, 0.1834, 0.4278, 0.1834, 0.4278, 0.1442, 0.4186, 0.1834, 0.4186, 0.2227, 0.414, 0.2227, 0.414, 0.1834, 0.4232, 0.1834, 0.4232, 0.2227, 0.4186, 0.2227, 0.4186, 0.1834, 0.4232, 0.2227, 0.4232, 0.2619, 0.4186, 0.2619, 0.4186, 0.2227, 0.4278, 0.1834, 0.4278, 0.2227, 0.4232, 0.2227, 0.4232, 0.1834, 0.4324, 0.1834, 0.4324, 0.2227, 0.4278, 0.2227, 0.4278, 0.1834, 0.4324, 0.2227, 0.4324, 0.2619, 0.4278, 0.2619, 0.4278, 0.2227, 0.4278, 0.2619, 0.4278, 0.3011, 0.4232, 0.3011, 0.4232, 0.2619, 0.4324, 0.2619, 0.4324, 0.3011, 0.4278, 0.3011, 0.4278, 0.2619, 0.4324, 0.3011, 0.4324, 0.3404, 0.4278, 0.3404, 0.4278, 0.3011, 0.203, 0.06793, 0.1984, 0.06793, 0.1984, 0.0287, 0.203, 0.0287, 0.203, 0.1072, 0.1984, 0.1072, 0.1984, 0.06793, 0.203, 0.06793, 0.1984, 0.1072, 0.1938, 0.1072, 0.1938, 0.06793, 0.1984, 0.06793, 0.203, 0.1464, 0.1984, 0.1464, 0.1984, 0.1072, 0.203, 0.1072, 0.203, 0.1856, 0.1984, 0.1856, 0.1984, 0.1464, 0.203, 0.1464, 0.1984, 0.1856, 0.1938, 0.1856, 0.1938, 0.1464, 0.1984, 0.1464, 0.1938, 0.1464, 0.1892, 0.1464, 0.1892, 0.1072, 0.1938, 0.1072, 0.1938, 0.1856, 0.1892, 0.1856, 0.1892, 0.1464, 0.1938, 0.1464, 0.1892, 0.1856, 0.1846, 0.1856, 0.1846, 0.1464, 0.1892, 0.1464, 0.203, 0.2249, 0.1984, 0.2249, 0.1984, 0.1856, 0.203, 0.1856, 0.203, 0.2641, 0.1984, 0.2641, 0.1984, 0.2249, 0.203, 0.2249, 0.1984, 0.2641, 0.1938, 0.2641, 0.1938, 0.2249, 0.1984, 0.2249, 0.203, 0.3034, 0.1984, 0.3034, 0.1984, 0.2641, 0.203, 0.2641, 0.203, 0.3426, 0.1984, 0.3426, 0.1984, 0.3034, 0.203, 0.3034, 0.1984, 0.3426, 0.1938, 0.3426, 0.1938, 0.3034, 0.1984, 0.3034, 0.1938, 0.3034, 0.1892, 0.3034, 0.1892, 0.2641, 0.1938, 0.2641, 0.1938, 0.3426, 0.1892, 0.3426, 0.1892, 0.3034, 0.1938, 0.3034, 0.1892, 0.3426, 0.1846, 0.3426, 0.1846, 0.3034, 0.1892, 0.3034, 0.1846, 0.2249, 0.18, 0.2249, 0.18, 0.1856, 0.1846, 0.1856, 0.1846, 0.2641, 0.18, 0.2641, 0.18, 0.2249, 0.1846, 0.2249, 0.18, 0.2641, 0.1754, 0.2641, 0.1754, 0.2249, 0.18, 0.2249, 0.1846, 0.3034, 0.18, 0.3034, 0.18, 0.2641, 0.1846, 0.2641, 0.1846, 0.3426, 0.18, 0.3426, 0.18, 0.3034, 0.1846, 0.3034, 0.18, 0.3426, 0.1754, 0.3426, 0.1754, 0.3034, 0.18, 0.3034, 0.1754, 0.3034, 0.1708, 0.3034, 0.1708, 0.2641, 0.1754, 0.2641, 0.1754, 0.3426, 0.1708, 0.3426, 0.1708, 0.3034, 0.1754, 0.3034, 0.1708, 0.3426, 0.1662, 0.3426, 0.1662, 0.3034, 0.1708, 0.3034, 0.5332, 0.6236, 0.5332, 0.5901, 0.7481, 0.5815, 0.7481, 0.6207, 0.5375, 0.7984, 0.5375, 0.7649, 0.7524, 0.7506, 0.7524, 0.7898, 0.09096, 0.7407, 0.09096, 0.7742, 0.05745, 0.7742, 0.05745, 0.7407, 0.7753, 0.6291, 0.7753, 0.5956, 0.9902, 0.587, 0.9902, 0.6263, 0.4324, 0.2227, 0.4324, 0.1834, 0.4562, 0.1834, 0.4562, 0.2227, 0.158, 0.7407, 0.158, 0.7742, 0.1245, 0.7742, 0.1245, 0.7407, 0.1245, 0.7742, 0.1245, 0.8077, 0.09096, 0.8077, 0.09096, 0.7742, 0.158, 0.7742, 0.158, 0.8077, 0.1245, 0.8077, 0.1245, 0.7742, 0.158, 0.8077, 0.158, 0.8412, 0.1245, 0.8412, 0.1245, 0.8077, 0.02658, 0.392, 0.02658, 0.4313, 0.002771, 0.4313, 0.002771, 0.392, 0.9903, 0.8713, 0.9903, 0.9048, 0.7754, 0.9077, 0.7754, 0.8685, 0.225, 0.7407, 0.225, 0.7742, 0.1915, 0.7742, 0.1915, 0.7407, 0.7753, 0.6626, 0.7753, 0.6291, 0.9902, 0.6263, 0.9902, 0.6655, 0.5332, 0.6571, 0.5332, 0.6236, 0.7481, 0.6207, 0.7481, 0.6599, 0.02658, 0.3528, 0.02658, 0.392, 0.002771, 0.392, 0.002771, 0.3528, 0.2585, 0.7742, 0.2585, 0.8077, 0.225, 0.8077, 0.225, 0.7742, 0.7753, 0.5956, 0.7753, 0.5621, 0.9902, 0.5478, 0.9902, 0.587, 0.02658, 0.6274, 0.02658, 0.6667, 0.002771, 0.6667, 0.002771, 0.6274, 0.1915, 0.8412, 0.1915, 0.8748, 0.158, 0.8748, 0.158, 0.8412, 0.225, 0.8412, 0.225, 0.8748, 0.1915, 0.8748, 0.1915, 0.8412, 0.225, 0.8748, 0.225, 0.9083, 0.1915, 0.9083, 0.1915, 0.8748, 0.2585, 0.8412, 0.2585, 0.8748, 0.225, 0.8748, 0.225, 0.8412, 0.9903, 0.9383, 0.9903, 0.9719, 0.7754, 0.9862, 0.7754, 0.9469, 0.02658, 0.5882, 0.02658, 0.6274, 0.002771, 0.6274, 0.002771, 0.5882, 0.2585, 0.9083, 0.2585, 0.9418, 0.225, 0.9418, 0.225, 0.9083, 0.203, 0.3034, 0.203, 0.2641, 0.2268, 0.2641, 0.2268, 0.3034, 0.5332, 0.6906, 0.5332, 0.6571, 0.7481, 0.6599, 0.7481, 0.6992, 0.3987, 0.3528, 0.3987, 0.392, 0.3941, 0.392, 0.3941, 0.3528, 0.4033, 0.3528, 0.4033, 0.392, 0.3987, 0.392, 0.3987, 0.3528, 0.4033, 0.392, 0.4033, 0.4313, 0.3987, 0.4313, 0.3987, 0.392, 0.4079, 0.3528, 0.4079, 0.392, 0.4033, 0.392, 0.4033, 0.3528, 0.4125, 0.3528, 0.4125, 0.392, 0.4079, 0.392, 0.4079, 0.3528, 0.4125, 0.392, 0.4125, 0.4313, 0.4079, 0.4313, 0.4079, 0.392, 0.4079, 0.4313, 0.4079, 0.4705, 0.4033, 0.4705, 0.4033, 0.4313, 0.4125, 0.4313, 0.4125, 0.4705, 0.4079, 0.4705, 0.4079, 0.4313, 0.4125, 0.4705, 0.4125, 0.5097, 0.4079, 0.5097, 0.4079, 0.4705, 0.4171, 0.3528, 0.4171, 0.392, 0.4125, 0.392, 0.4125, 0.3528, 0.4217, 0.3528, 0.4217, 0.392, 0.4171, 0.392, 0.4171, 0.3528, 0.4217, 0.392, 0.4217, 0.4313, 0.4171, 0.4313, 0.4171, 0.392, 0.4263, 0.3528, 0.4263, 0.392, 0.4217, 0.392, 0.4217, 0.3528, 0.4309, 0.3528, 0.4309, 0.392, 0.4263, 0.392, 0.4263, 0.3528, 0.4309, 0.392, 0.4309, 0.4313, 0.4263, 0.4313, 0.4263, 0.392, 0.4263, 0.4313, 0.4263, 0.4705, 0.4217, 0.4705, 0.4217, 0.4313, 0.4309, 0.4313, 0.4309, 0.4705, 0.4263, 0.4705, 0.4263, 0.4313, 0.4309, 0.4705, 0.4309, 0.5097, 0.4263, 0.5097, 0.4263, 0.4705, 0.4171, 0.5097, 0.4171, 0.549, 0.4125, 0.549, 0.4125, 0.5097, 0.4217, 0.5097, 0.4217, 0.549, 0.4171, 0.549, 0.4171, 0.5097, 0.4217, 0.549, 0.4217, 0.5882, 0.4171, 0.5882, 0.4171, 0.549, 0.4263, 0.5097, 0.4263, 0.549, 0.4217, 0.549, 0.4217, 0.5097, 0.4309, 0.5097, 0.4309, 0.549, 0.4263, 0.549, 0.4263, 0.5097, 0.4309, 0.549, 0.4309, 0.5882, 0.4263, 0.5882, 0.4263, 0.549, 0.4263, 0.5882, 0.4263, 0.6274, 0.4217, 0.6274, 0.4217, 0.5882, 0.4309, 0.5882, 0.4309, 0.6274, 0.4263, 0.6274, 0.4263, 0.5882, 0.4309, 0.6274, 0.4309, 0.6667, 0.4263, 0.6667, 0.4263, 0.6274, 0.7092, 0.0123, 0.7092, 0.05153, 0.67, 0.05153, 0.67, 0.0123, 0.7484, 0.0123, 0.7484, 0.05153, 0.7092, 0.05153, 0.7092, 0.0123, 0.3956, 0.1442, 0.3956, 0.1834, 0.2347, 0.1834, 0.2347, 0.1442, 0.7877, 0.0123, 0.7877, 0.05153, 0.7484, 0.05153, 0.7484, 0.0123, 0.8269, 0.0123, 0.8269, 0.05153, 0.7877, 0.05153, 0.7877, 0.0123, 0.1662, 0.2249, 0.1662, 0.2641, 0.005273, 0.2641, 0.005273, 0.2249, 0.06336, 0.5097, 0.06336, 0.4705, 0.2243, 0.4705, 0.2243, 0.5097, 0.3956, 0.2619, 0.3956, 0.3011, 0.2347, 0.3011, 0.2347, 0.2619, 0.3941, 0.549, 0.3941, 0.5882, 0.2332, 0.5882, 0.2332, 0.549, 0.8661, 0.0123, 0.8661, 0.05153, 0.8269, 0.05153, 0.8269, 0.0123, 0.9054, 0.0123, 0.9054, 0.05153, 0.8661, 0.05153, 0.8661, 0.0123, 0.06336, 0.5882, 0.06336, 0.549, 0.2243, 0.549, 0.2243, 0.5882, 0.9446, 0.0123, 0.9446, 0.05153, 0.9054, 0.05153, 0.9054, 0.0123, 0.9838, 0.0123, 0.9838, 0.05153, 0.9446, 0.05153, 0.9446, 0.0123, 0.9838, 0.05153, 0.9838, 0.09077, 0.9446, 0.09077, 0.9446, 0.05153, 0.1662, 0.1072, 0.1662, 0.1464, 0.005273, 0.1464, 0.005273, 0.1072, 0.9838, 0.09077, 0.9838, 0.13, 0.9446, 0.13, 0.9446, 0.09077, 0.9838, 0.13, 0.9838, 0.1692, 0.9446, 0.1692, 0.9446, 0.13, 0.3941, 0.4313, 0.3941, 0.4705, 0.2332, 0.4705, 0.2332, 0.4313, 0.3956, 0.2227, 0.3956, 0.2619, 0.2347, 0.2619, 0.2347, 0.2227, 0.1662, 0.2641, 0.1662, 0.3034, 0.005273, 0.3034, 0.005273, 0.2641, 0.3956, 0.105, 0.3956, 0.1442, 0.2347, 0.1442, 0.2347, 0.105, 0.9838, 0.1692, 0.9838, 0.2085, 0.9446, 0.2085, 0.9446, 0.1692, 0.9838, 0.2085, 0.9838, 0.2477, 0.9446, 0.2477, 0.9446, 0.2085, 0.06336, 0.4705, 0.06336, 0.4313, 0.2243, 0.4313, 0.2243, 0.4705, 0.9838, 0.2477, 0.9838, 0.2869, 0.9446, 0.2869, 0.9446, 0.2477, 0.9838, 0.2869, 0.9838, 0.3262, 0.9446, 0.3262, 0.9446, 0.2869, 0.05876, 0.6667, 0.05876, 0.6274, 0.06336, 0.6274, 0.06336, 0.6667, 0.05416, 0.6667, 0.05416, 0.6274, 0.05876, 0.6274, 0.05876, 0.6667, 0.05416, 0.6274, 0.05416, 0.5882, 0.05876, 0.5882, 0.05876, 0.6274, 0.04957, 0.6667, 0.04957, 0.6274, 0.05416, 0.6274, 0.05416, 0.6667, 0.04497, 0.6667, 0.04497, 0.6274, 0.04957, 0.6274, 0.04957, 0.6667, 0.04497, 0.6274, 0.04497, 0.5882, 0.04957, 0.5882, 0.04957, 0.6274, 0.04957, 0.5882, 0.04957, 0.549, 0.05416, 0.549, 0.05416, 0.5882, 0.04497, 0.5882, 0.04497, 0.549, 0.04957, 0.549, 0.04957, 0.5882, 0.04497, 0.549, 0.04497, 0.5097, 0.04957, 0.5097, 0.04957, 0.549, 0.04037, 0.6667, 0.04037, 0.6274, 0.04497, 0.6274, 0.04497, 0.6667, 0.03577, 0.6667, 0.03577, 0.6274, 0.04037, 0.6274, 0.04037, 0.6667, 0.03577, 0.6274, 0.03577, 0.5882, 0.04037, 0.5882, 0.04037, 0.6274, 0.03118, 0.6667, 0.03118, 0.6274, 0.03577, 0.6274, 0.03577, 0.6667, 0.02658, 0.6667, 0.02658, 0.6274, 0.03118, 0.6274, 0.03118, 0.6667, 0.02658, 0.6274, 0.02658, 0.5882, 0.03118, 0.5882, 0.03118, 0.6274, 0.03118, 0.5882, 0.03118, 0.549, 0.03577, 0.549, 0.03577, 0.5882, 0.02658, 0.5882, 0.02658, 0.549, 0.03118, 0.549, 0.03118, 0.5882, 0.02658, 0.549, 0.02658, 0.5097, 0.03118, 0.5097, 0.03118, 0.549, 0.04037, 0.5097, 0.04037, 0.4705, 0.04497, 0.4705, 0.04497, 0.5097, 0.03577, 0.5097, 0.03577, 0.4705, 0.04037, 0.4705, 0.04037, 0.5097, 0.03577, 0.4705, 0.03577, 0.4313, 0.04037, 0.4313, 0.04037, 0.4705, 0.03118, 0.5097, 0.03118, 0.4705, 0.03577, 0.4705, 0.03577, 0.5097, 0.02658, 0.5097, 0.02658, 0.4705, 0.03118, 0.4705, 0.03118, 0.5097, 0.02658, 0.4705, 0.02658, 0.4313, 0.03118, 0.4313, 0.03118, 0.4705, 0.03118, 0.4313, 0.03118, 0.392, 0.03577, 0.392, 0.03577, 0.4313, 0.02658, 0.4313, 0.02658, 0.392, 0.03118, 0.392, 0.03118, 0.4313, 0.02658, 0.392, 0.02658, 0.3528, 0.03118, 0.3528, 0.03118, 0.392, 0.04313, 0.9561, 0.04313, 0.9953, 0.003897, 0.9953, 0.003897, 0.9561, 0.04313, 0.7991, 0.04313, 0.8384, 0.003897, 0.8384, 0.003897, 0.7991, 0.2001, 0.9561, 0.2001, 0.9953, 0.1608, 0.9953, 0.1608, 0.9561, 0.04313, 0.8776, 0.04313, 0.9169, 0.003897, 0.9169, 0.003897, 0.8776, 0.1216, 0.9561, 0.1216, 0.9953, 0.08237, 0.9953, 0.08237, 0.9561, 0.04313, 0.7207, 0.04313, 0.7599, 0.003897, 0.7599, 0.003897, 0.7207, 0.2785, 0.9561, 0.2785, 0.9953, 0.2393, 0.9953, 0.2393, 0.9561, 0.04313, 0.9169, 0.04313, 0.9561, 0.003897, 0.9561, 0.003897, 0.9169, 0.08237, 0.9561, 0.08237, 0.9953, 0.04313, 0.9953, 0.04313, 0.9561, 0.04313, 0.7599, 0.04313, 0.7991, 0.003897, 0.7991, 0.003897, 0.7599, 0.2393, 0.9561, 0.2393, 0.9953, 0.2001, 0.9953, 0.2001, 0.9561, 0.04313, 0.8384, 0.04313, 0.8776, 0.003897, 0.8776, 0.003897, 0.8384, 0.1608, 0.9561, 0.1608, 0.9953, 0.1216, 0.9953, 0.1216, 0.9561, 0.04313, 0.6814, 0.04313, 0.7207, 0.003897, 0.7207, 0.003897, 0.6814, 0.08237, 0.6814, 0.08237, 0.7207, 0.04313, 0.7207, 0.04313, 0.6814, 0.1216, 0.6814, 0.1216, 0.7207, 0.08237, 0.7207, 0.08237, 0.6814, 0.1608, 0.6814, 0.1608, 0.7207, 0.1216, 0.7207, 0.1216, 0.6814, 0.2001, 0.6814, 0.2001, 0.7207, 0.1608, 0.7207, 0.1608, 0.6814, 0.2393, 0.6814, 0.2393, 0.7207, 0.2001, 0.7207, 0.2001, 0.6814, 0.2785, 0.6814, 0.2785, 0.7207, 0.2393, 0.7207, 0.2393, 0.6814, 0.3178, 0.6814, 0.3178, 0.7207, 0.2785, 0.7207, 0.2785, 0.6814, 0.3178, 0.7207, 0.3178, 0.7599, 0.2785, 0.7599, 0.2785, 0.7207, 0.3178, 0.7599, 0.3178, 0.7991, 0.2785, 0.7991, 0.2785, 0.7599, 0.3178, 0.7991, 0.3178, 0.8384, 0.2785, 0.8384, 0.2785, 0.7991, 0.3178, 0.8384, 0.3178, 0.8776, 0.2785, 0.8776, 0.2785, 0.8384, 0.3178, 0.8776, 0.3178, 0.9169, 0.2785, 0.9169, 0.2785, 0.8776, 0.3178, 0.9169, 0.3178, 0.9561, 0.2785, 0.9561, 0.2785, 0.9169, 0.3178, 0.9561, 0.3178, 0.9953, 0.2785, 0.9953, 0.2785, 0.9561, 0.4309, 0.4313, 0.4309, 0.392, 0.4547, 0.392, 0.4547, 0.4313, 0.9903, 0.8043, 0.9903, 0.8378, 0.7754, 0.8292, 0.7754, 0.79, 0.203, 0.2641, 0.203, 0.2249, 0.2268, 0.2249, 0.2268, 0.2641, 0.02658, 0.5097, 0.02658, 0.549, 0.002771, 0.549, 0.002771, 0.5097, 0.203, 0.2249, 0.203, 0.1856, 0.2268, 0.1856, 0.2268, 0.2249, 0.9903, 0.7708, 0.9903, 0.8043, 0.7754, 0.79, 0.7754, 0.7507, 0.02658, 0.549, 0.02658, 0.5882, 0.002771, 0.5882, 0.002771, 0.549, 0.9903, 0.8378, 0.9903, 0.8713, 0.7754, 0.8685, 0.7754, 0.8292, 0.02658, 0.4313, 0.02658, 0.4705, 0.002771, 0.4705, 0.002771, 0.4313, 0.5375, 0.8319, 0.5375, 0.7984, 0.7524, 0.7898, 0.7524, 0.829, 0.02658, 0.4705, 0.02658, 0.5097, 0.002771, 0.5097, 0.002771, 0.4705, 0.7753, 0.5621, 0.7753, 0.5286, 0.9902, 0.5086, 0.9902, 0.5478, 0.7753, 0.7297, 0.7753, 0.6962, 0.9902, 0.7047, 0.9902, 0.744, 0.4324, 0.3011, 0.4324, 0.2619, 0.4562, 0.2619, 0.4562, 0.3011, 0.5375, 0.8989, 0.5375, 0.8654, 0.7524, 0.8683, 0.7524, 0.9075, 0.4309, 0.549, 0.4309, 0.5097, 0.4547, 0.5097, 0.4547, 0.549, 0.4324, 0.3404, 0.4324, 0.3011, 0.4562, 0.3011, 0.4562, 0.3404, 0.5375, 0.8654, 0.5375, 0.8319, 0.7524, 0.829, 0.7524, 0.8683, 0.203, 0.1072, 0.203, 0.06793, 0.2268, 0.06793, 0.2268, 0.1072, 0.4309, 0.5882, 0.4309, 0.549, 0.4547, 0.549, 0.4547, 0.5882, 0.4324, 0.06572, 0.4324, 0.02648, 0.4562, 0.02648, 0.4562, 0.06572, 0.203, 0.06793, 0.203, 0.0287, 0.2268, 0.0287, 0.2268, 0.06793, 0.5375, 0.9324, 0.5375, 0.8989, 0.7524, 0.9075, 0.7524, 0.9467, 0.4324, 0.105, 0.4324, 0.06572, 0.4562, 0.06572, 0.4562, 0.105, 0.5332, 0.7241, 0.5332, 0.6906, 0.7481, 0.6992, 0.7481, 0.7384, 0.4309, 0.4705, 0.4309, 0.4313, 0.4547, 0.4313, 0.4547, 0.4705, 0.203, 0.3426, 0.203, 0.3034, 0.2268, 0.3034, 0.2268, 0.3426, 0.4309, 0.5097, 0.4309, 0.4705, 0.4547, 0.4705, 0.4547, 0.5097, 0.8661, 0.13, 0.8661, 0.1692, 0.8269, 0.1692, 0.8269, 0.13, 0.7877, 0.2085, 0.7877, 0.2477, 0.7484, 0.2477, 0.7484, 0.2085, 0.7877, 0.05153, 0.7877, 0.09077, 0.7484, 0.09077, 0.7484, 0.05153, 0.7877, 0.13, 0.7877, 0.1692, 0.7484, 0.1692, 0.7484, 0.13, 0.8661, 0.05153, 0.8661, 0.09077, 0.8269, 0.09077, 0.8269, 0.05153, 0.9446, 0.05153, 0.9446, 0.09077, 0.9054, 0.09077, 0.9054, 0.05153, 0.9446, 0.13, 0.9446, 0.1692, 0.9054, 0.1692, 0.9054, 0.13, 0.8661, 0.2085, 0.8661, 0.2477, 0.8269, 0.2477, 0.8269, 0.2085, 0.9446, 0.2085, 0.9446, 0.2477, 0.9054, 0.2477, 0.9054, 0.2085, 0.7484, 0.2477, 0.7484, 0.2869, 0.7092, 0.2869, 0.7092, 0.2477, 0.7484, 0.09077, 0.7484, 0.13, 0.7092, 0.13, 0.7092, 0.09077, 0.7484, 0.13, 0.7484, 0.1692, 0.7092, 0.1692, 0.7092, 0.13, 0.8661, 0.09077, 0.8661, 0.13, 0.8269, 0.13, 0.8269, 0.09077, 0.9054, 0.09077, 0.9054, 0.13, 0.8661, 0.13, 0.8661, 0.09077, 0.9054, 0.13, 0.9054, 0.1692, 0.8661, 0.1692, 0.8661, 0.13, 0.8661, 0.2477, 0.8661, 0.2869, 0.8269, 0.2869, 0.8269, 0.2477, 0.9054, 0.2477, 0.9054, 0.2869, 0.8661, 0.2869, 0.8661, 0.2477, 0.7484, 0.1692, 0.7484, 0.2085, 0.7092, 0.2085, 0.7092, 0.1692, 0.7484, 0.2085, 0.7484, 0.2477, 0.7092, 0.2477, 0.7092, 0.2085, 0.7877, 0.1692, 0.7877, 0.2085, 0.7484, 0.2085, 0.7484, 0.1692, 0.8269, 0.1692, 0.8269, 0.2085, 0.7877, 0.2085, 0.7877, 0.1692, 0.8269, 0.2085, 0.8269, 0.2477, 0.7877, 0.2477, 0.7877, 0.2085, 0.7877, 0.2477, 0.7877, 0.2869, 0.7484, 0.2869, 0.7484, 0.2477, 0.8269, 0.2477, 0.8269, 0.2869, 0.7877, 0.2869, 0.7877, 0.2477, 0.7484, 0.05153, 0.7484, 0.09077, 0.7092, 0.09077, 0.7092, 0.05153, 0.8269, 0.05153, 0.8269, 0.09077, 0.7877, 0.09077, 0.7877, 0.05153, 0.7877, 0.09077, 0.7877, 0.13, 0.7484, 0.13, 0.7484, 0.09077, 0.8269, 0.09077, 0.8269, 0.13, 0.7877, 0.13, 0.7877, 0.09077, 0.8269, 0.13, 0.8269, 0.1692, 0.7877, 0.1692, 0.7877, 0.13, 0.9054, 0.05153, 0.9054, 0.09077, 0.8661, 0.09077, 0.8661, 0.05153, 0.9446, 0.09077, 0.9446, 0.13, 0.9054, 0.13, 0.9054, 0.09077, 0.8661, 0.1692, 0.8661, 0.2085, 0.8269, 0.2085, 0.8269, 0.1692, 0.9054, 0.1692, 0.9054, 0.2085, 0.8661, 0.2085, 0.8661, 0.1692, 0.9054, 0.2085, 0.9054, 0.2477, 0.8661, 0.2477, 0.8661, 0.2085, 0.9446, 0.1692, 0.9446, 0.2085, 0.9054, 0.2085, 0.9054, 0.1692, 0.9446, 0.2477, 0.9446, 0.2869, 0.9054, 0.2869, 0.9054, 0.2477])
me_cube.materials.append(mat_material_001)
me_cube.use_remesh_preserve_volume = False
me_cube.use_remesh_preserve_attributes = False
me_cube.use_mirror_vertex_groups = False
me_cube.update()
me_cylinder = bpy.data.meshes.new('Cylinder')
me_cylinder.from_pydata([(0.0, 1.0, -1.0), (0.0, 1.0, 1.0), (0.1951, 0.9808, -1.0), (0.1951, 0.9808, 1.0), (0.3827, 0.9239, -1.0), (0.3827, 0.9239, 1.0), (0.5556, 0.8315, -1.0), (0.5556, 0.8315, 1.0), (0.7071, 0.7071, -1.0), (0.7071, 0.7071, 1.0), (0.8315, 0.5556, -1.0), (0.8315, 0.5556, 1.0), (0.9239, 0.3827, -1.0), (0.9239, 0.3827, 1.0), (0.9808, 0.1951, -1.0), (0.9808, 0.1951, 1.0), (1.0, 7.55e-08, -1.0), (1.0, 7.55e-08, 1.0), (0.9808, -0.1951, -1.0), (0.9808, -0.1951, 1.0), (0.9239, -0.3827, -1.0), (0.9239, -0.3827, 1.0), (0.8315, -0.5556, -1.0), (0.8315, -0.5556, 1.0), (0.7071, -0.7071, -1.0), (0.7071, -0.7071, 1.0), (0.5556, -0.8315, -1.0), (0.5556, -0.8315, 1.0), (0.3827, -0.9239, -1.0), (0.3827, -0.9239, 1.0), (0.1951, -0.9808, -1.0), (0.1951, -0.9808, 1.0), (-3.258e-07, -1.0, -1.0), (-3.258e-07, -1.0, 1.0), (-0.1951, -0.9808, -1.0), (-0.1951, -0.9808, 1.0), (-0.3827, -0.9239, -1.0), (-0.3827, -0.9239, 1.0), (-0.5556, -0.8315, -1.0), (-0.5556, -0.8315, 1.0), (-0.7071, -0.7071, -1.0), (-0.7071, -0.7071, 1.0), (-0.8315, -0.5556, -1.0), (-0.8315, -0.5556, 1.0), (-0.9239, -0.3827, -1.0), (-0.9239, -0.3827, 1.0), (-0.9808, -0.1951, -1.0), (-0.9808, -0.1951, 1.0), (-1.0, 9.656e-07, -1.0), (-1.0, 9.656e-07, 1.0), (-0.9808, 0.1951, -1.0), (-0.9808, 0.1951, 1.0), (-0.9239, 0.3827, -1.0), (-0.9239, 0.3827, 1.0), (-0.8315, 0.5556, -1.0), (-0.8315, 0.5556, 1.0), (-0.7071, 0.7071, -1.0), (-0.7071, 0.7071, 1.0), (-0.5556, 0.8315, -1.0), (-0.5556, 0.8315, 1.0), (-0.3827, 0.9239, -1.0), (-0.3827, 0.9239, 1.0), (-0.1951, 0.9808, -1.0), (-0.1951, 0.9808, 1.0), (0.8871, -12.46, -0.9939), (0.8871, -12.46, 0.9939), (0.5744, -12.46, 0.9939), (0.5744, -12.46, -0.9939), (0.8871, -0.2824, -0.9939), (0.8871, -0.2824, 0.9939), (0.5744, -0.2824, 0.9939), (0.5744, -0.2824, -0.9939), (-0.002494, -1.106, -0.4987), (-0.002494, -1.106, -0.856), (-0.2161, -1.085, -0.4987), (-0.2161, -1.085, -0.856), (-0.4215, -1.022, -0.4987), (-0.4215, -1.022, -0.856), (-0.6108, -0.9212, -0.4987), (-0.6108, -0.9212, -0.856), (-0.7767, -0.785, -0.4987), (-0.7767, -0.785, -0.856), (-0.9129, -0.6191, -0.4987), (-0.9129, -0.6191, -0.856), (-1.014, -0.4298, -0.4987), (-1.014, -0.4298, -0.856), (-1.076, -0.2244, -0.4987), (-1.076, -0.2244, -0.856), (-1.097, -0.01078, -0.4987), (-1.097, -0.01078, -0.856), (-1.076, 0.2028, -0.4987), (-1.076, 0.2028, -0.856), (-1.014, 0.4082, -0.4987), (-1.014, 0.4082, -0.856), (-0.9129, 0.5975, -0.4987), (-0.9129, 0.5975, -0.856), (-0.7767, 0.7635, -0.4987), (-0.7767, 0.7635, -0.856), (-0.6108, 0.8996, -0.4987), (-0.6108, 0.8996, -0.856), (-0.4215, 1.001, -0.4987), (-0.4215, 1.001, -0.856), (-0.2161, 1.063, -0.4987), (-0.2161, 1.063, -0.856), (-0.002494, 1.084, -0.4987), (-0.002494, 1.084, -0.856), (0.2111, 1.063, -0.4987), (0.2111, 1.063, -0.856), (0.4165, 1.001, -0.4987), (0.4165, 1.001, -0.856), (0.6058, 0.8996, -0.4987), (0.6058, 0.8996, -0.856), (0.7718, 0.7635, -0.4987), (0.7718, 0.7635, -0.856), (0.9079, 0.5975, -0.4987), (0.9079, 0.5975, -0.856), (1.009, 0.4082, -0.4987), (1.009, 0.4082, -0.856), (1.071, 0.2028, -0.4987), (1.071, 0.2028, -0.856), (1.092, -0.01078, -0.4987), (1.092, -0.01078, -0.856), (1.071, -0.2244, -0.4987), (1.071, -0.2244, -0.856), (1.009, -0.4298, -0.4987), (1.009, -0.4298, -0.856), (0.9079, -0.6191, -0.4987), (0.9079, -0.6191, -0.856), (0.7718, -0.785, -0.4987), (0.7718, -0.785, -0.856), (0.6058, -0.9212, -0.4987), (0.6058, -0.9212, -0.856), (0.4165, -1.022, -0.4987), (0.4165, -1.022, -0.856), (0.2111, -1.085, -0.4987), (0.2111, -1.085, -0.856), (0.8393, -12.11, -0.5153), (0.8393, -12.11, -0.8428), (1.079, -12.11, -0.8428), (1.079, -12.11, -0.5153), (0.8393, -0.1264, -0.5153), (0.8393, -0.1264, -0.8428), (1.079, -0.1264, -0.8428), (1.079, -0.1264, -0.5153), (-0.002494, -1.106, 0.1916), (-0.002494, -1.106, -0.1658), (-0.2161, -1.085, 0.1916), (-0.2161, -1.085, -0.1658), (-0.4215, -1.022, 0.1916), (-0.4215, -1.022, -0.1658), (-0.6108, -0.9212, 0.1916), (-0.6108, -0.9212, -0.1658), (-0.7767, -0.785, 0.1916), (-0.7767, -0.785, -0.1658), (-0.9129, -0.6191, 0.1916), (-0.9129, -0.6191, -0.1658), (-1.014, -0.4298, 0.1916), (-1.014, -0.4298, -0.1658), (-1.076, -0.2244, 0.1916), (-1.076, -0.2244, -0.1658), (-1.097, -0.01078, 0.1916), (-1.097, -0.01078, -0.1658), (-1.076, 0.2028, 0.1916), (-1.076, 0.2028, -0.1658), (-1.014, 0.4082, 0.1916), (-1.014, 0.4082, -0.1658), (-0.9129, 0.5975, 0.1916), (-0.9129, 0.5975, -0.1658), (-0.7767, 0.7635, 0.1916), (-0.7767, 0.7635, -0.1658), (-0.6108, 0.8996, 0.1916), (-0.6108, 0.8996, -0.1658), (-0.4215, 1.001, 0.1916), (-0.4215, 1.001, -0.1658), (-0.2161, 1.063, 0.1916), (-0.2161, 1.063, -0.1658), (-0.002494, 1.084, 0.1916), (-0.002494, 1.084, -0.1658), (0.2111, 1.063, 0.1916), (0.2111, 1.063, -0.1658), (0.4165, 1.001, 0.1916), (0.4165, 1.001, -0.1658), (0.6058, 0.8996, 0.1916), (0.6058, 0.8996, -0.1658), (0.7718, 0.7635, 0.1916), (0.7718, 0.7635, -0.1658), (0.9079, 0.5975, 0.1916), (0.9079, 0.5975, -0.1658), (1.009, 0.4082, 0.1916), (1.009, 0.4082, -0.1658), (1.071, 0.2028, 0.1916), (1.071, 0.2028, -0.1658), (1.092, -0.01078, 0.1916), (1.092, -0.01078, -0.1658), (1.071, -0.2244, 0.1916), (1.071, -0.2244, -0.1658), (1.009, -0.4298, 0.1916), (1.009, -0.4298, -0.1658), (0.9079, -0.6191, 0.1916), (0.9079, -0.6191, -0.1658), (0.7718, -0.785, 0.1916), (0.7718, -0.785, -0.1658), (0.6058, -0.9212, 0.1916), (0.6058, -0.9212, -0.1658), (0.4165, -1.022, 0.1916), (0.4165, -1.022, -0.1658), (0.2111, -1.085, 0.1916), (0.2111, -1.085, -0.1658), (0.8393, -12.11, 0.1749), (0.8393, -12.11, -0.1525), (1.079, -12.11, -0.1525), (1.079, -12.11, 0.1749), (0.8393, -0.1264, 0.1749), (0.8393, -0.1264, -0.1525), (1.079, -0.1264, -0.1525), (1.079, -0.1264, 0.1749), (-0.002494, -1.106, 0.847), (-0.002494, -1.106, 0.4896), (-0.2161, -1.085, 0.847), (-0.2161, -1.085, 0.4896), (-0.4215, -1.022, 0.847), (-0.4215, -1.022, 0.4896), (-0.6108, -0.9212, 0.847), (-0.6108, -0.9212, 0.4896), (-0.7767, -0.785, 0.847), (-0.7767, -0.785, 0.4896), (-0.9129, -0.6191, 0.847), (-0.9129, -0.6191, 0.4896), (-1.014, -0.4298, 0.847), (-1.014, -0.4298, 0.4896), (-1.076, -0.2244, 0.847), (-1.076, -0.2244, 0.4896), (-1.097, -0.01078, 0.847), (-1.097, -0.01078, 0.4896), (-1.076, 0.2028, 0.847), (-1.076, 0.2028, 0.4896), (-1.014, 0.4082, 0.847), (-1.014, 0.4082, 0.4896), (-0.9129, 0.5975, 0.847), (-0.9129, 0.5975, 0.4896), (-0.7767, 0.7635, 0.847), (-0.7767, 0.7635, 0.4896), (-0.6108, 0.8996, 0.847), (-0.6108, 0.8996, 0.4896), (-0.4215, 1.001, 0.847), (-0.4215, 1.001, 0.4896), (-0.2161, 1.063, 0.847), (-0.2161, 1.063, 0.4896), (-0.002494, 1.084, 0.847), (-0.002494, 1.084, 0.4896), (0.2111, 1.063, 0.847), (0.2111, 1.063, 0.4896), (0.4165, 1.001, 0.847), (0.4165, 1.001, 0.4896), (0.6058, 0.8996, 0.847), (0.6058, 0.8996, 0.4896), (0.7718, 0.7635, 0.847), (0.7718, 0.7635, 0.4896), (0.9079, 0.5975, 0.847), (0.9079, 0.5975, 0.4896), (1.009, 0.4082, 0.847), (1.009, 0.4082, 0.4896), (1.071, 0.2028, 0.847), (1.071, 0.2028, 0.4896), (1.092, -0.01078, 0.847), (1.092, -0.01078, 0.4896), (1.071, -0.2244, 0.847), (1.071, -0.2244, 0.4896), (1.009, -0.4298, 0.847), (1.009, -0.4298, 0.4896), (0.9079, -0.6191, 0.847), (0.9079, -0.6191, 0.4896), (0.7718, -0.785, 0.847), (0.7718, -0.785, 0.4896), (0.6058, -0.9212, 0.847), (0.6058, -0.9212, 0.4896), (0.4165, -1.022, 0.847), (0.4165, -1.022, 0.4896), (0.2111, -1.085, 0.847), (0.2111, -1.085, 0.4896), (0.8393, -12.11, 0.8303), (0.8393, -12.11, 0.5029), (1.079, -12.11, 0.5029), (1.079, -12.11, 0.8303), (0.8393, -0.1264, 0.8303), (0.8393, -0.1264, 0.5029), (1.079, -0.1264, 0.5029), (1.079, -0.1264, 0.8303)], [], [(0, 1, 3, 2), (2, 3, 5, 4), (4, 5, 7, 6), (6, 7, 9, 8), (8, 9, 11, 10), (10, 11, 13, 12), (12, 13, 15, 14), (14, 15, 17, 16), (16, 17, 19, 18), (18, 19, 21, 20), (20, 21, 23, 22), (22, 23, 25, 24), (24, 25, 27, 26), (26, 27, 29, 28), (28, 29, 31, 30), (30, 31, 33, 32), (32, 33, 35, 34), (34, 35, 37, 36), (36, 37, 39, 38), (38, 39, 41, 40), (40, 41, 43, 42), (42, 43, 45, 44), (44, 45, 47, 46), (46, 47, 49, 48), (48, 49, 51, 50), (50, 51, 53, 52), (52, 53, 55, 54), (54, 55, 57, 56), (56, 57, 59, 58), (58, 59, 61, 60), (3, 1, 63, 61, 59, 57, 55, 53, 51, 49, 47, 45, 43, 41, 39, 37, 35, 33, 31, 29, 27, 25, 23, 21, 19, 17, 15, 13, 11, 9, 7, 5), (62, 63, 1, 0), (60, 61, 63, 62), (0, 2, 4, 6, 8, 10, 12, 14, 16, 18, 20, 22, 24, 26, 28, 30, 32, 34, 36, 38, 40, 42, 44, 46, 48, 50, 52, 54, 56, 58, 60, 62), (64, 65, 66, 67), (68, 71, 70, 69), (64, 68, 69, 65), (65, 69, 70, 66), (66, 70, 71, 67), (68, 64, 67, 71), (72, 73, 75, 74), (74, 75, 77, 76), (76, 77, 79, 78), (78, 79, 81, 80), (80, 81, 83, 82), (82, 83, 85, 84), (84, 85, 87, 86), (86, 87, 89, 88), (88, 89, 91, 90), (90, 91, 93, 92), (92, 93, 95, 94), (94, 95, 97, 96), (96, 97, 99, 98), (98, 99, 101, 100), (100, 101, 103, 102), (102, 103, 105, 104), (104, 105, 107, 106), (106, 107, 109, 108), (108, 109, 111, 110), (110, 111, 113, 112), (112, 113, 115, 114), (114, 115, 117, 116), (116, 117, 119, 118), (118, 119, 121, 120), (120, 121, 123, 122), (122, 123, 125, 124), (124, 125, 127, 126), (126, 127, 129, 128), (128, 129, 131, 130), (130, 131, 133, 132), (75, 73, 135, 133, 131, 129, 127, 125, 123, 121, 119, 117, 115, 113, 111, 109, 107, 105, 103, 101, 99, 97, 95, 93, 91, 89, 87, 85, 83, 81, 79, 77), (134, 135, 73, 72), (132, 133, 135, 134), (72, 74, 76, 78, 80, 82, 84, 86, 88, 90, 92, 94, 96, 98, 100, 102, 104, 106, 108, 110, 112, 114, 116, 118, 120, 122, 124, 126, 128, 130, 132, 134), (140, 141, 137, 136), (141, 142, 138, 137), (142, 143, 139, 138), (143, 140, 136, 139), (136, 137, 138, 139), (143, 142, 141, 140), (144, 145, 147, 146), (146, 147, 149, 148), (148, 149, 151, 150), (150, 151, 153, 152), (152, 153, 155, 154), (154, 155, 157, 156), (156, 157, 159, 158), (158, 159, 161, 160), (160, 161, 163, 162), (162, 163, 165, 164), (164, 165, 167, 166), (166, 167, 169, 168), (168, 169, 171, 170), (170, 171, 173, 172), (172, 173, 175, 174), (174, 175, 177, 176), (176, 177, 179, 178), (178, 179, 181, 180), (180, 181, 183, 182), (182, 183, 185, 184), (184, 185, 187, 186), (186, 187, 189, 188), (188, 189, 191, 190), (190, 191, 193, 192), (192, 193, 195, 194), (194, 195, 197, 196), (196, 197, 199, 198), (198, 199, 201, 200), (200, 201, 203, 202), (202, 203, 205, 204), (147, 145, 207, 205, 203, 201, 199, 197, 195, 193, 191, 189, 187, 185, 183, 181, 179, 177, 175, 173, 171, 169, 167, 165, 163, 161, 159, 157, 155, 153, 151, 149), (206, 207, 145, 144), (204, 205, 207, 206), (144, 146, 148, 150, 152, 154, 156, 158, 160, 162, 164, 166, 168, 170, 172, 174, 176, 178, 180, 182, 184, 186, 188, 190, 192, 194, 196, 198, 200, 202, 204, 206), (212, 213, 209, 208), (213, 214, 210, 209), (214, 215, 211, 210), (215, 212, 208, 211), (208, 209, 210, 211), (215, 214, 213, 212), (216, 217, 219, 218), (218, 219, 221, 220), (220, 221, 223, 222), (222, 223, 225, 224), (224, 225, 227, 226), (226, 227, 229, 228), (228, 229, 231, 230), (230, 231, 233, 232), (232, 233, 235, 234), (234, 235, 237, 236), (236, 237, 239, 238), (238, 239, 241, 240), (240, 241, 243, 242), (242, 243, 245, 244), (244, 245, 247, 246), (246, 247, 249, 248), (248, 249, 251, 250), (250, 251, 253, 252), (252, 253, 255, 254), (254, 255, 257, 256), (256, 257, 259, 258), (258, 259, 261, 260), (260, 261, 263, 262), (262, 263, 265, 264), (264, 265, 267, 266), (266, 267, 269, 268), (268, 269, 271, 270), (270, 271, 273, 272), (272, 273, 275, 274), (274, 275, 277, 276), (219, 217, 279, 277, 275, 273, 271, 269, 267, 265, 263, 261, 259, 257, 255, 253, 251, 249, 247, 245, 243, 241, 239, 237, 235, 233, 231, 229, 227, 225, 223, 221), (278, 279, 217, 216), (276, 277, 279, 278), (216, 218, 220, 222, 224, 226, 228, 230, 232, 234, 236, 238, 240, 242, 244, 246, 248, 250, 252, 254, 256, 258, 260, 262, 264, 266, 268, 270, 272, 274, 276, 278), (284, 285, 281, 280), (285, 286, 282, 281), (286, 287, 283, 282), (287, 284, 280, 283), (280, 281, 282, 283), (287, 286, 285, 284)])
me_cylinder.polygons.foreach_set('material_index', [0, 0, 0, 0, 0, 0, 0, 0, 0, 0, 0, 0, 0, 0, 0, 0, 0, 0, 0, 0, 0, 0, 0, 0, 0, 0, 0, 0, 0, 0, 0, 0, 0, 0, 0, 0, 0, 0, 0, 0, 1, 1, 1, 1, 1, 1, 1, 1, 1, 1, 1, 1, 1, 1, 1, 1, 1, 1, 1, 1, 1, 1, 1, 1, 1, 1, 1, 1, 1, 1, 1, 1, 1, 1, 1, 1, 1, 1, 1, 1, 2, 2, 2, 2, 2, 2, 2, 2, 2, 2, 2, 2, 2, 2, 2, 2, 2, 2, 2, 2, 2, 2, 2, 2, 2, 2, 2, 2, 2, 2, 2, 2, 2, 2, 2, 2, 2, 2, 2, 2, 3, 3, 3, 3, 3, 3, 3, 3, 3, 3, 3, 3, 3, 3, 3, 3, 3, 3, 3, 3, 3, 3, 3, 3, 3, 3, 3, 3, 3, 3, 3, 3, 3, 3, 3, 3, 3, 3, 3, 3])
_uv = me_cylinder.uv_layers.new(name='UVMap')
_uv.uv.foreach_set('vector', [0.3291, 0.3571, 0.01332, 0.3571, 0.01332, 0.3566, 0.3291, 0.3566, 0.3291, 0.3566, 0.01332, 0.3566, 0.01332, 0.3552, 0.3291, 0.3552, 0.3291, 0.3552, 0.01332, 0.3552, 0.01332, 0.3528, 0.3291, 0.3528, 0.3291, 0.3528, 0.01332, 0.3528, 0.01332, 0.3496, 0.3291, 0.3496, 0.3291, 0.3496, 0.01332, 0.3496, 0.01332, 0.3457, 0.3291, 0.3457, 0.3291, 0.3457, 0.01332, 0.3457, 0.01332, 0.3412, 0.3291, 0.3412, 0.3291, 0.3412, 0.01332, 0.3412, 0.01332, 0.3364, 0.3291, 0.3364, 0.3291, 0.3364, 0.01332, 0.3364, 0.01332, 0.3314, 0.3291, 0.3314, 0.3291, 0.3314, 0.01332, 0.3314, 0.01332, 0.3263, 0.3291, 0.3263, 0.3291, 0.3263, 0.01332, 0.3263, 0.01332, 0.3215, 0.3291, 0.3215, 0.3291, 0.3215, 0.01332, 0.3215, 0.01332, 0.317, 0.3291, 0.317, 0.3291, 0.317, 0.01332, 0.317, 0.01332, 0.3131, 0.3291, 0.3131, 0.3291, 0.3131, 0.01332, 0.3131, 0.01332, 0.3099, 0.3291, 0.3099, 0.3291, 0.3099, 0.01332, 0.3099, 0.01332, 0.3075, 0.3291, 0.3075, 0.3291, 0.3075, 0.01332, 0.3075, 0.01332, 0.3061, 0.3291, 0.3061, 0.3291, 0.3061, 0.01332, 0.3061, 0.01332, 0.3056, 0.3291, 0.3056, 0.6678, 0.304, 0.9836, 0.304, 0.9836, 0.3045, 0.6678, 0.3045, 0.6678, 0.3045, 0.9836, 0.3045, 0.9836, 0.306, 0.6678, 0.306, 0.6678, 0.306, 0.9836, 0.306, 0.9836, 0.3084, 0.6678, 0.3084, 0.6678, 0.3084, 0.9836, 0.3084, 0.9836, 0.3116, 0.6678, 0.3116, 0.6678, 0.3116, 0.9836, 0.3116, 0.9836, 0.3155, 0.6678, 0.3155, 0.6678, 0.3155, 0.9836, 0.3155, 0.9836, 0.3199, 0.6678, 0.3199, 0.6678, 0.3199, 0.9836, 0.3199, 0.9836, 0.3248, 0.6678, 0.3248, 0.6678, 0.3248, 0.9836, 0.3248, 0.9836, 0.3298, 0.6678, 0.3298, 0.6678, 0.3298, 0.9836, 0.3298, 0.9836, 0.3348, 0.6678, 0.3348, 0.6678, 0.3348, 0.9836, 0.3348, 0.9836, 0.3397, 0.6678, 0.3397, 0.6678, 0.3397, 0.9836, 0.3397, 0.9836, 0.3441, 0.6678, 0.3441, 0.6678, 0.3441, 0.9836, 0.3441, 0.9836, 0.348, 0.6678, 0.348, 0.6678, 0.348, 0.9836, 0.348, 0.9836, 0.3512, 0.6678, 0.3512, 0.6678, 0.3512, 0.9836, 0.3512, 0.9836, 0.3536, 0.6678, 0.3536, 0.04915, 0.9942, 0.04191, 0.9949, 0.03467, 0.9942, 0.02771, 0.9921, 0.0213, 0.9887, 0.01568, 0.9841, 0.01106, 0.9784, 0.007635, 0.972, 0.005524, 0.9651, 0.004811, 0.9578, 0.005524, 0.9506, 0.007635, 0.9436, 0.01106, 0.9372, 0.01568, 0.9316, 0.0213, 0.927, 0.02771, 0.9235, 0.03467, 0.9214, 0.04191, 0.9207, 0.04915, 0.9214, 0.05611, 0.9235, 0.06252, 0.927, 0.06814, 0.9316, 0.07276, 0.9372, 0.07619, 0.9436, 0.0783, 0.9506, 0.07901, 0.9578, 0.0783, 0.9651, 0.07619, 0.972, 0.07276, 0.9784, 0.06814, 0.9841, 0.06252, 0.9887, 0.05611, 0.9921, 0.6678, 0.3551, 0.9836, 0.3551, 0.9836, 0.3556, 0.6678, 0.3556, 0.6678, 0.3536, 0.9836, 0.3536, 0.9836, 0.3551, 0.6678, 0.3551, 0.1344, 0.9915, 0.1271, 0.9907, 0.1202, 0.9886, 0.1138, 0.9852, 0.1081, 0.9806, 0.1035, 0.975, 0.1001, 0.9686, 0.09798, 0.9616, 0.09727, 0.9544, 0.09798, 0.9471, 0.1001, 0.9402, 0.1035, 0.9337, 0.1081, 0.9281, 0.1138, 0.9235, 0.1202, 0.9201, 0.1271, 0.918, 0.1344, 0.9173, 0.1416, 0.918, 0.1486, 0.9201, 0.155, 0.9235, 0.1606, 0.9281, 0.1652, 0.9337, 0.1686, 0.9402, 0.1708, 0.9471, 0.1715, 0.9544, 0.1708, 0.9616, 0.1686, 0.9686, 0.1652, 0.975, 0.1606, 0.9806, 0.155, 0.9852, 0.1486, 0.9886, 0.1416, 0.9907, 0.7844, 0.3944, 0.7844, 0.7082, 0.7764, 0.7082, 0.7764, 0.3944, 0.0, 0.0, 0.0, 0.0, 0.0, 0.0, 0.0, 0.0, 0.3281, 0.01023, 0.3281, 0.3241, 0.01428, 0.3241, 0.01428, 0.01023, 0.07482, 0.4954, 0.07482, 0.9473, 0.06322, 0.9473, 0.06322, 0.4954, 0.9826, 0.008681, 0.9826, 0.3225, 0.6688, 0.3225, 0.6688, 0.008681, 0.1015, 0.9439, 0.1015, 0.4919, 0.1131, 0.4919, 0.1131, 0.9439, 0.2607, 0.7191, 0.1794, 0.7191, 0.1794, 0.7198, 0.2607, 0.7198, 0.2607, 0.7198, 0.1794, 0.7198, 0.1794, 0.7222, 0.2607, 0.7222, 0.2607, 0.7222, 0.1794, 0.7222, 0.1794, 0.7259, 0.2607, 0.7259, 0.2607, 0.7259, 0.1794, 0.7259, 0.1794, 0.731, 0.2607, 0.731, 0.2607, 0.731, 0.1794, 0.731, 0.1794, 0.7371, 0.2607, 0.7371, 0.2607, 0.7371, 0.1794, 0.7371, 0.1794, 0.7441, 0.2607, 0.7441, 0.2607, 0.7441, 0.1794, 0.7441, 0.1794, 0.7518, 0.2607, 0.7518, 0.2607, 0.7518, 0.1794, 0.7518, 0.1794, 0.7597, 0.2607, 0.7597, 0.2607, 0.7597, 0.1794, 0.7597, 0.1794, 0.7676, 0.2607, 0.7676, 0.2607, 0.7676, 0.1794, 0.7676, 0.1794, 0.7752, 0.2607, 0.7752, 0.2607, 0.7752, 0.1794, 0.7752, 0.1794, 0.7823, 0.2607, 0.7823, 0.2607, 0.7823, 0.1794, 0.7823, 0.1794, 0.7884, 0.2607, 0.7884, 0.2607, 0.7884, 0.1794, 0.7884, 0.1794, 0.7935, 0.2607, 0.7935, 0.2607, 0.7935, 0.1794, 0.7935, 0.1794, 0.7972, 0.2607, 0.7972, 0.09131, 0.4595, 0.09131, 0.628, 0.1071, 0.628, 0.1071, 0.4595, 0.1071, 0.4595, 0.1071, 0.628, 0.1235, 0.628, 0.1235, 0.4595, 0.1235, 0.4595, 0.1235, 0.628, 0.14, 0.628, 0.14, 0.4595, 0.14, 0.4595, 0.14, 0.628, 0.1558, 0.628, 0.1558, 0.4595, 0.07986, 0.7603, 0.1611, 0.7603, 0.1611, 0.7565, 0.07986, 0.7565, 0.07986, 0.7565, 0.1611, 0.7565, 0.1611, 0.7515, 0.07986, 0.7515, 0.07986, 0.7515, 0.1611, 0.7515, 0.1611, 0.7453, 0.07986, 0.7453, 0.07986, 0.7453, 0.1611, 0.7453, 0.1611, 0.7383, 0.07986, 0.7383, 0.07986, 0.7383, 0.1611, 0.7383, 0.1611, 0.7307, 0.07986, 0.7307, 0.07986, 0.7307, 0.1611, 0.7307, 0.1611, 0.7228, 0.07986, 0.7228, 0.07986, 0.7228, 0.1611, 0.7228, 0.1611, 0.7148, 0.07986, 0.7148, 0.07986, 0.7148, 0.1611, 0.7148, 0.1611, 0.7072, 0.07986, 0.7072, 0.07986, 0.7072, 0.1611, 0.7072, 0.1611, 0.7002, 0.07986, 0.7002, 0.07986, 0.7002, 0.1611, 0.7002, 0.1611, 0.694, 0.07986, 0.694, 0.07986, 0.694, 0.1611, 0.694, 0.1611, 0.689, 0.07986, 0.689, 0.07986, 0.689, 0.1611, 0.689, 0.1611, 0.6852, 0.07986, 0.6852, 0.7833, 0.8896, 0.7754, 0.8889, 0.7674, 0.8896, 0.7598, 0.8919, 0.7528, 0.8957, 0.7466, 0.9008, 0.7416, 0.9069, 0.7378, 0.9139, 0.7355, 0.9216, 0.7348, 0.9295, 0.7355, 0.9374, 0.7378, 0.945, 0.7416, 0.952, 0.7466, 0.9582, 0.7528, 0.9633, 0.7598, 0.967, 0.7674, 0.9693, 0.7754, 0.9701, 0.7833, 0.9693, 0.7909, 0.967, 0.7979, 0.9633, 0.8041, 0.9582, 0.8092, 0.952, 0.8129, 0.945, 0.8152, 0.9374, 0.816, 0.9295, 0.8152, 0.9216, 0.8129, 0.9139, 0.8092, 0.9069, 0.8041, 0.9008, 0.7979, 0.8957, 0.7909, 0.8919, 0.07986, 0.6829, 0.1611, 0.6829, 0.1611, 0.6821, 0.07986, 0.6821, 0.07986, 0.6852, 0.1611, 0.6852, 0.1611, 0.6829, 0.07986, 0.6829, 0.9359, 0.9031, 0.9279, 0.9039, 0.9203, 0.9062, 0.9133, 0.91, 0.9071, 0.915, 0.9021, 0.9212, 0.8983, 0.9282, 0.896, 0.9358, 0.8952, 0.9438, 0.896, 0.9517, 0.8983, 0.9593, 0.9021, 0.9663, 0.9071, 0.9725, 0.9133, 0.9775, 0.9203, 0.9813, 0.9279, 0.9836, 0.9359, 0.9844, 0.9438, 0.9836, 0.9514, 0.9813, 0.9584, 0.9775, 0.9646, 0.9725, 0.9696, 0.9663, 0.9734, 0.9593, 0.9757, 0.9517, 0.9765, 0.9438, 0.9757, 0.9358, 0.9734, 0.9282, 0.9696, 0.9212, 0.9646, 0.915, 0.9584, 0.91, 0.9514, 0.9062, 0.9438, 0.9039, 0.2569, 0.7554, 0.1824, 0.7554, 0.1824, 0.3106, 0.2569, 0.3106, 0.7441, 0.9252, 0.7353, 0.9252, 0.7353, 0.4804, 0.7441, 0.4804, 0.1581, 0.7185, 0.08365, 0.7185, 0.08365, 0.2737, 0.1581, 0.2737, 0.976, 0.9395, 0.9671, 0.9395, 0.9671, 0.4947, 0.976, 0.4947, 0.1328, 0.2175, 0.1328, 0.143, 0.1417, 0.143, 0.1417, 0.2175, 0.0, 0.0, 0.0, 0.0, 0.0, 0.0, 0.0, 0.0, 0.2607, 0.7191, 0.1794, 0.7191, 0.1794, 0.7198, 0.2607, 0.7198, 0.2607, 0.7198, 0.1794, 0.7198, 0.1794, 0.7222, 0.2607, 0.7222, 0.2607, 0.7222, 0.1794, 0.7222, 0.1794, 0.7259, 0.2607, 0.7259, 0.2607, 0.7259, 0.1794, 0.7259, 0.1794, 0.731, 0.2607, 0.731, 0.2607, 0.731, 0.1794, 0.731, 0.1794, 0.7371, 0.2607, 0.7371, 0.2607, 0.7371, 0.1794, 0.7371, 0.1794, 0.7441, 0.2607, 0.7441, 0.2607, 0.7441, 0.1794, 0.7441, 0.1794, 0.7518, 0.2607, 0.7518, 0.2607, 0.7518, 0.1794, 0.7518, 0.1794, 0.7597, 0.2607, 0.7597, 0.2607, 0.7597, 0.1794, 0.7597, 0.1794, 0.7676, 0.2607, 0.7676, 0.2607, 0.7676, 0.1794, 0.7676, 0.1794, 0.7752, 0.2607, 0.7752, 0.2607, 0.7752, 0.1794, 0.7752, 0.1794, 0.7823, 0.2607, 0.7823, 0.2607, 0.7823, 0.1794, 0.7823, 0.1794, 0.7884, 0.2607, 0.7884, 0.2607, 0.7884, 0.1794, 0.7884, 0.1794, 0.7935, 0.2607, 0.7935, 0.2607, 0.7935, 0.1794, 0.7935, 0.1794, 0.7972, 0.2607, 0.7972, 0.09131, 0.4595, 0.09131, 0.628, 0.1071, 0.628, 0.1071, 0.4595, 0.1071, 0.4595, 0.1071, 0.628, 0.1235, 0.628, 0.1235, 0.4595, 0.1235, 0.4595, 0.1235, 0.628, 0.14, 0.628, 0.14, 0.4595, 0.14, 0.4595, 0.14, 0.628, 0.1558, 0.628, 0.1558, 0.4595, 0.07986, 0.7603, 0.1611, 0.7603, 0.1611, 0.7565, 0.07986, 0.7565, 0.07986, 0.7565, 0.1611, 0.7565, 0.1611, 0.7515, 0.07986, 0.7515, 0.07986, 0.7515, 0.1611, 0.7515, 0.1611, 0.7453, 0.07986, 0.7453, 0.07986, 0.7453, 0.1611, 0.7453, 0.1611, 0.7383, 0.07986, 0.7383, 0.07986, 0.7383, 0.1611, 0.7383, 0.1611, 0.7307, 0.07986, 0.7307, 0.07986, 0.7307, 0.1611, 0.7307, 0.1611, 0.7228, 0.07986, 0.7228, 0.07986, 0.7228, 0.1611, 0.7228, 0.1611, 0.7148, 0.07986, 0.7148, 0.07986, 0.7148, 0.1611, 0.7148, 0.1611, 0.7072, 0.07986, 0.7072, 0.07986, 0.7072, 0.1611, 0.7072, 0.1611, 0.7002, 0.07986, 0.7002, 0.07986, 0.7002, 0.1611, 0.7002, 0.1611, 0.694, 0.07986, 0.694, 0.07986, 0.694, 0.1611, 0.694, 0.1611, 0.689, 0.07986, 0.689, 0.07986, 0.689, 0.1611, 0.689, 0.1611, 0.6852, 0.07986, 0.6852, 0.7833, 0.8896, 0.7754, 0.8889, 0.7674, 0.8896, 0.7598, 0.8919, 0.7528, 0.8957, 0.7466, 0.9008, 0.7416, 0.9069, 0.7378, 0.9139, 0.7355, 0.9216, 0.7348, 0.9295, 0.7355, 0.9374, 0.7378, 0.945, 0.7416, 0.952, 0.7466, 0.9582, 0.7528, 0.9633, 0.7598, 0.967, 0.7674, 0.9693, 0.7754, 0.9701, 0.7833, 0.9693, 0.7909, 0.967, 0.7979, 0.9633, 0.8041, 0.9582, 0.8092, 0.952, 0.8129, 0.945, 0.8152, 0.9374, 0.816, 0.9295, 0.8152, 0.9216, 0.8129, 0.9139, 0.8092, 0.9069, 0.8041, 0.9008, 0.7979, 0.8957, 0.7909, 0.8919, 0.07986, 0.6829, 0.1611, 0.6829, 0.1611, 0.6821, 0.07986, 0.6821, 0.07986, 0.6852, 0.1611, 0.6852, 0.1611, 0.6829, 0.07986, 0.6829, 0.9359, 0.9031, 0.9279, 0.9039, 0.9203, 0.9062, 0.9133, 0.91, 0.9071, 0.915, 0.9021, 0.9212, 0.8983, 0.9282, 0.896, 0.9358, 0.8952, 0.9438, 0.896, 0.9517, 0.8983, 0.9593, 0.9021, 0.9663, 0.9071, 0.9725, 0.9133, 0.9775, 0.9203, 0.9813, 0.9279, 0.9836, 0.9359, 0.9844, 0.9438, 0.9836, 0.9514, 0.9813, 0.9584, 0.9775, 0.9646, 0.9725, 0.9696, 0.9663, 0.9734, 0.9593, 0.9757, 0.9517, 0.9765, 0.9438, 0.9757, 0.9358, 0.9734, 0.9282, 0.9696, 0.9212, 0.9646, 0.915, 0.9584, 0.91, 0.9514, 0.9062, 0.9438, 0.9039, 0.2569, 0.7554, 0.1824, 0.7554, 0.1824, 0.3106, 0.2569, 0.3106, 0.7441, 0.9252, 0.7353, 0.9252, 0.7353, 0.4804, 0.7441, 0.4804, 0.1581, 0.7185, 0.08365, 0.7185, 0.08365, 0.2737, 0.1581, 0.2737, 0.976, 0.9395, 0.9671, 0.9395, 0.9671, 0.4947, 0.976, 0.4947, 0.1328, 0.2175, 0.1328, 0.143, 0.1417, 0.143, 0.1417, 0.2175, 0.0, 0.0, 0.0, 0.0, 0.0, 0.0, 0.0, 0.0, 0.2607, 0.7191, 0.1794, 0.7191, 0.1794, 0.7198, 0.2607, 0.7198, 0.2607, 0.7198, 0.1794, 0.7198, 0.1794, 0.7222, 0.2607, 0.7222, 0.2607, 0.7222, 0.1794, 0.7222, 0.1794, 0.7259, 0.2607, 0.7259, 0.2607, 0.7259, 0.1794, 0.7259, 0.1794, 0.731, 0.2607, 0.731, 0.2607, 0.731, 0.1794, 0.731, 0.1794, 0.7371, 0.2607, 0.7371, 0.2607, 0.7371, 0.1794, 0.7371, 0.1794, 0.7441, 0.2607, 0.7441, 0.2607, 0.7441, 0.1794, 0.7441, 0.1794, 0.7518, 0.2607, 0.7518, 0.2607, 0.7518, 0.1794, 0.7518, 0.1794, 0.7597, 0.2607, 0.7597, 0.2607, 0.7597, 0.1794, 0.7597, 0.1794, 0.7676, 0.2607, 0.7676, 0.2607, 0.7676, 0.1794, 0.7676, 0.1794, 0.7752, 0.2607, 0.7752, 0.2607, 0.7752, 0.1794, 0.7752, 0.1794, 0.7823, 0.2607, 0.7823, 0.2607, 0.7823, 0.1794, 0.7823, 0.1794, 0.7884, 0.2607, 0.7884, 0.2607, 0.7884, 0.1794, 0.7884, 0.1794, 0.7935, 0.2607, 0.7935, 0.2607, 0.7935, 0.1794, 0.7935, 0.1794, 0.7972, 0.2607, 0.7972, 0.09131, 0.4595, 0.09131, 0.628, 0.1071, 0.628, 0.1071, 0.4595, 0.1071, 0.4595, 0.1071, 0.628, 0.1235, 0.628, 0.1235, 0.4595, 0.1235, 0.4595, 0.1235, 0.628, 0.14, 0.628, 0.14, 0.4595, 0.14, 0.4595, 0.14, 0.628, 0.1558, 0.628, 0.1558, 0.4595, 0.07986, 0.7603, 0.1611, 0.7603, 0.1611, 0.7565, 0.07986, 0.7565, 0.07986, 0.7565, 0.1611, 0.7565, 0.1611, 0.7515, 0.07986, 0.7515, 0.07986, 0.7515, 0.1611, 0.7515, 0.1611, 0.7453, 0.07986, 0.7453, 0.07986, 0.7453, 0.1611, 0.7453, 0.1611, 0.7383, 0.07986, 0.7383, 0.07986, 0.7383, 0.1611, 0.7383, 0.1611, 0.7307, 0.07986, 0.7307, 0.07986, 0.7307, 0.1611, 0.7307, 0.1611, 0.7228, 0.07986, 0.7228, 0.07986, 0.7228, 0.1611, 0.7228, 0.1611, 0.7148, 0.07986, 0.7148, 0.07986, 0.7148, 0.1611, 0.7148, 0.1611, 0.7072, 0.07986, 0.7072, 0.07986, 0.7072, 0.1611, 0.7072, 0.1611, 0.7002, 0.07986, 0.7002, 0.07986, 0.7002, 0.1611, 0.7002, 0.1611, 0.694, 0.07986, 0.694, 0.07986, 0.694, 0.1611, 0.694, 0.1611, 0.689, 0.07986, 0.689, 0.07986, 0.689, 0.1611, 0.689, 0.1611, 0.6852, 0.07986, 0.6852, 0.7833, 0.8896, 0.7754, 0.8889, 0.7674, 0.8896, 0.7598, 0.8919, 0.7528, 0.8957, 0.7466, 0.9008, 0.7416, 0.9069, 0.7378, 0.9139, 0.7355, 0.9216, 0.7348, 0.9295, 0.7355, 0.9374, 0.7378, 0.945, 0.7416, 0.952, 0.7466, 0.9582, 0.7528, 0.9633, 0.7598, 0.967, 0.7674, 0.9693, 0.7754, 0.9701, 0.7833, 0.9693, 0.7909, 0.967, 0.7979, 0.9633, 0.8041, 0.9582, 0.8092, 0.952, 0.8129, 0.945, 0.8152, 0.9374, 0.816, 0.9295, 0.8152, 0.9216, 0.8129, 0.9139, 0.8092, 0.9069, 0.8041, 0.9008, 0.7979, 0.8957, 0.7909, 0.8919, 0.07986, 0.6829, 0.1611, 0.6829, 0.1611, 0.6821, 0.07986, 0.6821, 0.07986, 0.6852, 0.1611, 0.6852, 0.1611, 0.6829, 0.07986, 0.6829, 0.9359, 0.9031, 0.9279, 0.9039, 0.9203, 0.9062, 0.9133, 0.91, 0.9071, 0.915, 0.9021, 0.9212, 0.8983, 0.9282, 0.896, 0.9358, 0.8952, 0.9438, 0.896, 0.9517, 0.8983, 0.9593, 0.9021, 0.9663, 0.9071, 0.9725, 0.9133, 0.9775, 0.9203, 0.9813, 0.9279, 0.9836, 0.9359, 0.9844, 0.9438, 0.9836, 0.9514, 0.9813, 0.9584, 0.9775, 0.9646, 0.9725, 0.9696, 0.9663, 0.9734, 0.9593, 0.9757, 0.9517, 0.9765, 0.9438, 0.9757, 0.9358, 0.9734, 0.9282, 0.9696, 0.9212, 0.9646, 0.915, 0.9584, 0.91, 0.9514, 0.9062, 0.9438, 0.9039, 0.2569, 0.7554, 0.1824, 0.7554, 0.1824, 0.3106, 0.2569, 0.3106, 0.7441, 0.9252, 0.7353, 0.9252, 0.7353, 0.4804, 0.7441, 0.4804, 0.1581, 0.7185, 0.08365, 0.7185, 0.08365, 0.2737, 0.1581, 0.2737, 0.976, 0.9395, 0.9671, 0.9395, 0.9671, 0.4947, 0.976, 0.4947, 0.1328, 0.2175, 0.1328, 0.143, 0.1417, 0.143, 0.1417, 0.2175, 0.0, 0.0, 0.0, 0.0, 0.0, 0.0, 0.0, 0.0])
me_cylinder.materials.append(mat_material_003)
me_cylinder.materials.append(mat_material_004)
me_cylinder.materials.append(mat_material_005)
me_cylinder.materials.append(mat_material_007)
me_cylinder.use_remesh_preserve_volume = False
me_cylinder.use_remesh_preserve_attributes = False
me_cylinder.use_mirror_vertex_groups = False
me_cylinder.update()

# ---- objects
ob_cube = bpy.data.objects.new('Cube', me_cube)
ob_cylinder = bpy.data.objects.new('Cylinder', me_cylinder)

# ---- transforms, parenting, visibility, modifiers, constraints
ob_cube.location = (0.3351, -0.2762, 0.2118)
ob_cube.scale = (0.1172, 1.0, 1.0)
ob_cube.lock_rotations_4d = False
ob_cube.empty_display_type = 'ARROWS'
ob_cube.lineart.crease_threshold = 0.0
ob_cylinder.parent = ob_cube
ob_cylinder.matrix_parent_inverse = Matrix(((8.533, 0.0, 0.0, 0.0), (0.0, 1.0, 0.0, 0.0), (0.0, 0.0, 1.0, 0.0), (0.0, 0.0, 0.0, 1.0)))
ob_cylinder.location = (0.2063, 0.0, 1.046)
ob_cylinder.rotation_euler = (1.571, 0.0006331, 4.398e-20)
ob_cylinder.scale = (0.1642, 0.1642, 1.006)
ob_cylinder.lineart.crease_threshold = 0.0

# ---- collection membership
col_collection_1.objects.link(ob_cube)
col_collection_1.objects.link(ob_cylinder)

# ---- scene / render settings (as saved in the file)
scene.frame_start = 1; scene.frame_end = 250; scene.frame_set(1)
scene.render.engine = 'CYCLES'
scene.render.resolution_percentage = 50
scene.render.dither_intensity = 0.0
scene.cycles.use_denoising = False
scene.cycles.samples = 10
scene.cycles.sampling_pattern = 'TABULATED_SOBOL'
scene.cycles.light_sampling_threshold = 0.0
scene.cycles.use_adaptive_sampling = False
scene.cycles.use_light_tree = False
scene.cycles.blur_glossy = 0.0
scene.cycles.pixel_filter_type = 'GAUSSIAN'
scene.cycles.sample_clamp_indirect = 0.0
scene.view_settings.view_transform = 'Standard'
bpy.context.view_layer.update()

# ---- added for rendering (the .blend has no active camera and no usable light): camera, sun
cam_auto = bpy.data.cameras.new('AutoCamera')
cam_auto.lens = 50.0
cam_auto.sensor_width = 36.0
cam_auto.clip_end = 1000.0
ob_auto_camera = bpy.data.objects.new('AutoCamera', cam_auto)
scene.collection.objects.link(ob_auto_camera)
ob_auto_camera.location = (3.07159, -4.01402, 2.8159)
ob_auto_camera.rotation_euler = (1.09748, -7.21219e-08, 0.694738)
scene.camera = ob_auto_camera
light_auto_sun = bpy.data.lights.new('AutoSun', 'SUN')
light_auto_sun.energy = 3.0
light_auto_sun.angle = 0.0523599
ob_auto_sun = bpy.data.objects.new('AutoSun', light_auto_sun)
scene.collection.objects.link(ob_auto_sun)
ob_auto_sun.rotation_euler = (0.872665, 0.174533, 0.523599)
bpy.context.view_layer.update()
